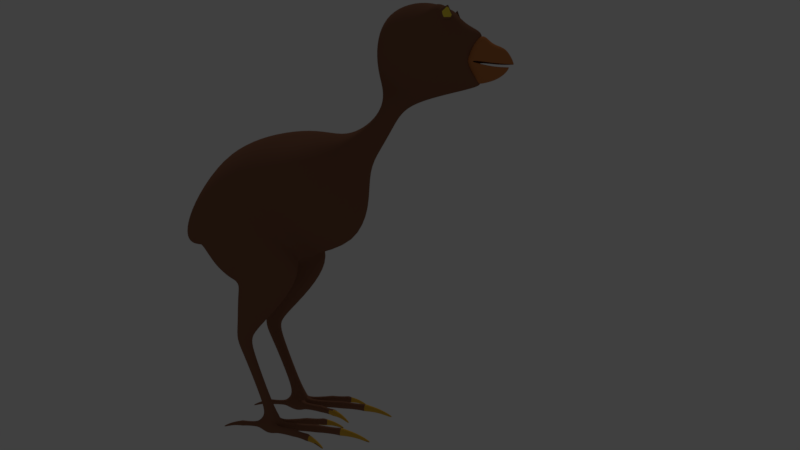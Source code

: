 # Source: pirapomon_birdv1.blend  (saved by Blender 2.79.0; exported with 4.5.12 LTS)
import bpy
from mathutils import Matrix  # noqa: F401  (used for matrix-valued properties, if any)

bpy.ops.wm.read_factory_settings(use_empty=True)
scene = bpy.context.scene
scene.name = 'Scene'

# ---- collections
col_collection_1 = bpy.data.collections.new('Collection 1'); scene.collection.children.link(col_collection_1)

# ---- materials (node trees are filled in below, after node groups)
mat_bico = bpy.data.materials.new('Bico')
mat_bico.alpha_threshold = 0.0
mat_bico.use_transparent_shadow = False
mat_bico.diffuse_color = (0.5596, 0.2028, 0.06572, 1.0)
mat_bico.roughness = 0.5
mat_corpo = bpy.data.materials.new('Corpo')
mat_corpo.alpha_threshold = 0.0
mat_corpo.use_transparent_shadow = False
mat_corpo.diffuse_color = (0.2598, 0.1166, 0.06872, 1.0)
mat_corpo.roughness = 0.5
mat_olho = bpy.data.materials.new('Olho')
mat_olho.alpha_threshold = 0.0
mat_olho.use_transparent_shadow = False
mat_olho.diffuse_color = (1.0, 0.781, 0.07238, 1.0)
mat_olho.roughness = 0.5
mat_unha = bpy.data.materials.new('Unha')
mat_unha.alpha_threshold = 0.0
mat_unha.use_transparent_shadow = False
mat_unha.diffuse_color = (0.8, 0.464, 0.05332, 1.0)
mat_unha.roughness = 0.5

# ---- material node trees

# ---- world
world_world = bpy.data.worlds.new('World'); scene.world = world_world
world_world.color = (0.05088, 0.05088, 0.05088)
world_world.use_sun_shadow = False
world_world.sun_shadow_jitter_overblur = 0.0
world_world.cycles.sampling_method = 'MANUAL'

# ---- cameras
cam_camera = bpy.data.cameras.new('Camera')
cam_camera.clip_end = 100.0
cam_camera.lens = 35.0
cam_camera.sensor_width = 32.0
cam_camera.sensor_height = 18.0
cam_camera.ortho_scale = 7.314
cam_camera.dof.focus_distance = 0.0
cam_camera.dof.aperture_fstop = 128.0

# ---- lights
light_lamp = bpy.data.lights.new('Lamp', 'POINT')
light_lamp.transmission_factor = 0.0
light_lamp.cutoff_distance = 30.0
light_lamp.energy = 100.0
light_lamp.shadow_buffer_clip_start = 1.001
light_lamp.shadow_soft_size = 0.1
light_lamp.shadow_maximum_resolution = 0.006
light_lamp.use_absolute_resolution = True

# ---- meshes
me_cube_002 = bpy.data.meshes.new('Cube.002')
me_cube_002.from_pydata([(0.0, 0.001883, -0.001084), (0.007462, -0.001749, -0.0009702), (0.0, -0.01961, -0.002265), (0.0, -0.004054, -0.009948), (0.0, -0.00489, 0.009102), (0.0, -0.0006171, -0.008584), (0.0, 0.0001896, 0.005112), (0.005831, 0.0007631, -0.001429), (0.003837, -0.004207, -0.009277), (0.003875, -0.004683, 0.008052), (0.00212, -0.01872, -0.002204), (0.0, -0.01603, -0.005854), (0.0, -0.01808, 0.0017), (0.001083, -0.01546, -0.005604), (0.001133, -0.01738, 0.001305), (0.003083, -0.0005656, -0.00732), (0.004263, -0.000855, 0.004638), (0.00445, -0.01335, -0.002011), (0.0, -0.01442, -0.007085), (0.0, -0.01565, 0.004719), (0.002681, -0.01375, -0.006669), (0.00263, -0.01549, 0.003973), (0.0, -0.01794, -0.00327), (0.001632, -0.01673, -0.003287), (0.00412, -0.01258, -0.003173), (0.00747, -0.004324, -0.001189), (0.0, -0.01749, -0.004209), (0.00468, -0.01364, -0.0009013), (0.001539, -0.01641, -0.004374), (0.003843, -0.01262, -0.00429), (0.0, -0.01953, -0.001272), (0.002166, -0.01856, -0.001164), (0.007686, -0.00354, -0.00114), (0.00742, -0.004698, 0.0002066), (0.00728, -0.004716, -0.002696), (0.004502, 0.0004854, -0.004222), (0.0, 0.0015, -0.004377), (0.006941, -0.002623, -0.003291), (0.00496, 7.268e-05, 0.001381), (0.007142, -0.003246, 0.0006975), (0.0, 0.001374, 0.001962), (0.0, -0.007653, -0.009623), (0.003166, -0.007475, -0.008886), (0.003411, -0.007455, 0.008452), (0.0, -0.008191, 0.01001), (0.007346, -0.005105, -0.0008888), (0.007292, -0.004825, -0.001518), (0.005898, -0.009228, -0.00145), (0.0, -0.01063, 0.006202), (0.00302, -0.01029, 0.0052), (0.00605, -0.009449, -8.881e-05), (0.0, -0.01196, -0.008526), (0.005562, -0.008519, -0.003902), (0.002924, -0.01126, -0.007842), (0.005706, -0.008702, -0.002346)], [], [(0, 40, 38, 7), (0, 7, 35, 36), (1, 37, 35, 7), (1, 7, 38, 39), (17, 27, 31, 10), (30, 31, 14, 12), (28, 26, 11, 13), (2, 10, 31, 30), (3, 5, 15, 8), (18, 20, 13, 11), (4, 9, 16, 6), (19, 12, 14, 21), (4, 44, 43, 9), (3, 8, 42, 41), (1, 32, 34, 37), (1, 39, 33, 32), (52, 34, 46, 54), (23, 22, 26, 28), (45, 33, 50, 47), (24, 23, 28, 29), (31, 27, 21, 14), (37, 34, 42, 8), (29, 28, 13, 20), (46, 34, 32, 25), (43, 44, 48, 49), (36, 35, 15, 5), (35, 37, 8, 15), (39, 38, 16, 9), (38, 40, 6, 16), (50, 49, 21, 27), (51, 53, 20, 18), (53, 52, 29, 20), (43, 33, 39, 9), (49, 48, 19, 21), (33, 45, 25, 32), (47, 50, 27, 17), (33, 43, 49, 50), (42, 34, 52, 53), (41, 42, 53, 51), (29, 52, 54, 24)])
me_cube_002.polygons.foreach_set('use_smooth', [True] * 40)
me_cube_002.materials.append(mat_bico)
me_cube_002.use_remesh_preserve_volume = False
me_cube_002.use_remesh_preserve_attributes = False
me_cube_002.use_mirror_vertex_groups = False
me_cube_002.update()
me_cube_001 = bpy.data.meshes.new('Cube.001')
me_cube_001.from_pydata([(0.0, 0.0434, 0.07816), (0.02708, -0.01412, 0.09307), (0.003286, 0.04362, 0.07801), (0.0, -0.002968, 0.07272), (0.0, 0.0001873, 0.1277), (0.0, 0.02455, 0.06696), (0.0, 0.03716, 0.1031), (0.01893, 0.03345, 0.09253), (0.02228, -0.01076, 0.07067), (0.02144, -0.0008365, 0.1166), (0.02643, -0.0224, 0.1057), (0.0, -0.03595, 0.09599), (0.0, -0.01449, 0.1281), (0.02042, -0.02916, 0.1007), (0.0198, -0.01452, 0.1219), (0.02046, 0.01259, 0.0659), (0.01592, 0.03487, 0.09798), (0.01182, -0.02936, 0.1156), (0.0, -0.02546, 0.1257), (0.0, -0.03708, 0.1107), (0.008965, -0.02564, 0.1221), (0.009186, -0.03279, 0.1134), (0.007539, -0.0506, 0.1401), (0.0, -0.0436, 0.1441), (0.0, -0.05626, 0.139), (0.005025, -0.04502, 0.1426), (0.005819, -0.05471, 0.1387), (0.01451, -0.05535, 0.1445), (0.0, -0.04236, 0.1506), (0.0, -0.06881, 0.1419), (0.008165, -0.04432, 0.1474), (0.01053, -0.06569, 0.1435), (0.0163, -0.06073, 0.1616), (0.0, -0.04189, 0.1673), (0.004441, -0.07899, 0.1578), (0.0, -0.07762, 0.1697), (0.0, -0.08446, 0.164), (0.0, -0.0841, 0.1456), (0.01047, -0.04534, 0.1644), (0.01115, -0.07028, 0.1634), (0.004582, -0.08066, 0.1493), (0.01512, -0.06768, 0.1521), (0.01937, -0.05799, 0.1514), (0.0, -0.04107, 0.1582), (0.01111, -0.04397, 0.1541), (0.005442, -0.07849, 0.1533), (0.0, -0.06388, 0.1786), (0.01145, -0.06171, 0.1718), (0.0, -0.0467, 0.1747), (0.0, -0.07239, 0.1751), (0.008293, -0.04778, 0.1719), (0.01167, -0.06775, 0.1707), (0.01545, -0.01385, 0.06872), (0.008646, 8.723e-05, 0.1252), (0.01426, 0.01635, 0.0632), (0.009517, 0.03662, 0.1014), (0.01245, -0.03395, 0.09779), (0.007474, -0.01473, 0.1268), (0.005201, -0.03553, 0.1119), (0.004192, -0.02568, 0.1243), (0.003228, -0.05607, 0.1383), (0.002728, -0.04393, 0.1437), (0.004025, -0.06784, 0.1414), (0.003902, -0.04271, 0.1496), (0.004967, -0.07558, 0.1684), (0.004808, -0.04228, 0.1667), (0.002559, -0.0795, 0.1529), (0.0, 0.01032, 0.06966), (0.02355, 0.0221, 0.1013), (0.005085, -0.04149, 0.1571), (0.004275, -0.06369, 0.1775), (0.004244, -0.0719, 0.175), (0.003795, -0.04678, 0.1741), (0.002146, -0.08178, 0.148), (0.0, 0.02679, 0.117), (0.02389, 0.001584, 0.06953), (0.01931, 0.0228, 0.1094), (0.01004, 0.02521, 0.1156), (0.01282, 0.00538, 0.006027), (0.005914, 0.005722, 0.06387), (0.01534, -0.01217, 0.07679), (0.008653, 0.01356, 0.06244), (0.02576, 0.003144, 0.08911), (0.01103, 0.02841, 0.06751), (0.02692, 0.01723, 0.08745), (0.02186, 0.02619, 0.0776), (0.01152, 0.01418, 0.03912), (0.008601, -0.005591, 0.06543), (0.01245, 0.01669, 0.0393), (0.01143, 0.0008402, 0.005775), (0.01541, 0.01061, 0.03948), (0.01269, 0.01162, 0.03918), (0.01474, 0.01769, 0.03958), (0.01852, 0.01415, 0.03971), (0.01783, 0.01163, 0.03963), (0.01716, 0.01658, 0.03973), (0.01402, -0.001733, 0.006016), (0.01595, -0.002172, 0.006469), (0.01787, -0.001677, 0.006091), (0.01517, 0.006429, 0.006381), (0.01986, 0.0009277, 0.00604), (0.01753, 0.005395, 0.006082), (0.0, 0.03182, 0.07235), (0.01978, 0.0332, 0.08516), (0.02627, 0.02493, 0.09523), (0.008894, 0.03356, 0.07409), (0.02616, 0.01325, 0.09682), (0.02171, -0.007635, 0.08516), (0.02441, 0.001975, 0.09291), (0.005377, 0.01951, 0.06408), (0.003111, 0.008457, 0.06721), (0.01425, -0.02749, 0.08104), (0.02405, -0.006009, 0.08033), (0.0134, 0.02232, 0.06451), (0.02632, 0.008405, 0.07884), (0.02215, 0.01884, 0.07107), (0.005505, -0.005034, 0.07118), (0.005621, -0.01231, 0.07567), (0.02157, -0.02254, 0.08595), (0.0, -0.02843, 0.07872), (0.01332, -0.01533, 0.07874), (0.02049, -0.01372, 0.08412), (0.0244, -0.00399, 0.09257), (0.02487, 0.008447, 0.1015), (0.0, 0.01458, 0.124), (0.02019, 0.01123, 0.1133), (0.00941, 0.0133, 0.1218), (0.02842, -0.005266, 0.1037), (0.02715, -0.01657, 0.1135), (0.01138, -0.02666, 0.1187), (0.006544, -0.04708, 0.1413), (0.01217, -0.04811, 0.1451), (0.01547, -0.05186, 0.1618), (0.01683, -0.04942, 0.1511), (0.0, -0.05467, 0.1785), (0.01079, -0.05335, 0.1721), (0.003924, -0.05431, 0.1774), (0.0, -0.0125, 0.07511), (0.006705, -0.02872, 0.07858), (0.006425, -0.03552, 0.09401), (0.008522, -0.07987, 0.1473), (0.01103, -0.07748, 0.1533), (0.007821, -0.07888, 0.1605), (0.0, -0.08371, 0.1668), (0.0, -0.08093, 0.1441), (0.003414, -0.08084, 0.1444), (0.00393, -0.08251, 0.1655), (0.00235, -0.0797, 0.1589), (0.006925, -0.0431, 0.1294), (0.0054, -0.04084, 0.1316), (0.0, -0.04051, 0.1328), (0.005676, -0.04469, 0.1284), (0.0, -0.04621, 0.1268), (0.003329, -0.04064, 0.1323), (0.00367, -0.04586, 0.1273), (0.006374, -0.04159, 0.1305), (0.0152, 0.005801, 0.001162), (0.01279, 0.005878, 0.001778), (0.01618, -0.001935, 0.001226), (0.01795, -0.001806, 0.001862), (0.01435, -0.00182, 0.00173), (0.01171, 0.0008113, 0.001174), (0.02022, 0.001073, 0.001508), (0.01733, 0.005958, 0.001907), (0.01241, -0.0005381, 0.006051), (0.01354, -0.0002779, 0.0007846), (0.01916, -0.0005252, 0.006271), (0.01876, -0.0001032, 0.0009521), (0.01804, 0.005466, 0.003837), (0.01845, 0.001347, 0.008815), (0.02067, 0.00133, 0.003852), (0.01187, 0.005284, 0.003632), (0.01084, 0.0008963, 0.003541), (0.01609, -0.019, 0.005862), (0.01809, -0.002157, 0.003791), (0.0141, -0.002096, 0.003782), (0.01515, 0.007838, 0.004712), (0.01601, -0.003831, 0.005745), (0.01725, -0.003678, 0.005359), (0.01479, -0.003694, 0.005266), (0.01618, -0.003806, 0.001515), (0.01735, -0.003684, 0.002067), (0.01494, -0.003686, 0.001966), (0.01618, -0.03116, 0.005011), (0.01786, -0.003727, 0.003675), (0.01433, -0.00372, 0.003589), (0.01711, -0.01893, 0.005482), (0.0151, -0.01894, 0.005399), (0.01623, -0.01898, 0.002213), (0.0172, -0.01892, 0.002668), (0.01521, -0.01892, 0.002594), (0.01772, -0.0189, 0.004074), (0.01458, -0.01891, 0.003975), (0.01698, -0.03108, 0.004711), (0.01538, -0.03107, 0.004643), (0.01629, -0.03084, 0.001987), (0.01706, -0.03083, 0.002357), (0.01548, -0.03082, 0.002301), (0.0168, -0.03618, 0.001981), (0.01749, -0.03093, 0.003533), (0.01496, -0.03093, 0.003455), (0.01616, -0.02991, 0.005473), (0.01716, -0.02982, 0.005104), (0.01518, -0.02982, 0.005021), (0.0163, -0.0296, 0.00186), (0.01725, -0.02957, 0.002313), (0.01529, -0.02957, 0.00224), (0.01777, -0.02967, 0.003709), (0.01467, -0.02967, 0.003611), (0.0163, -0.04236, 0.0002785), (0.01631, -0.04131, 0.0002122), (0.01627, -0.04186, 0.00102), (0.01587, -0.04156, 0.0006139), (0.0167, -0.04157, 0.0006348), (0.01657, -0.04155, 0.001115), (0.01596, -0.04154, 0.001094), (0.0166, -0.04108, 0.0003796), (0.016, -0.04107, 0.0003627), (0.0171, -0.03635, 0.002729), (0.01622, -0.03663, 0.003659), (0.0157, -0.03654, 0.003433), (0.01676, -0.03655, 0.003476), (0.0163, -0.03616, 0.001746), (0.01541, -0.03634, 0.00268), (0.01576, -0.03617, 0.001947), (0.01532, -0.01563, 0.0027), (0.01621, -0.01568, 0.002377), (0.0175, -0.0156, 0.003989), (0.01696, -0.01563, 0.005217), (0.01522, -0.01564, 0.005145), (0.01609, -0.01569, 0.005539), (0.01704, -0.01562, 0.002765), (0.01477, -0.01561, 0.003903), (0.01527, -0.02165, 0.005121), (0.01483, -0.0216, 0.003908), (0.01698, -0.02165, 0.005192), (0.01612, -0.02171, 0.005506), (0.0175, -0.0216, 0.003992), (0.01624, -0.02164, 0.002415), (0.01537, -0.02159, 0.002732), (0.01705, -0.02159, 0.002796), (0.01492, -0.02721, 0.003718), (0.01616, -0.02738, 0.005244), (0.01627, -0.02718, 0.002285), (0.01535, -0.02731, 0.00488), (0.01698, -0.02731, 0.004948), (0.01749, -0.02721, 0.003799), (0.01544, -0.02715, 0.00259), (0.01705, -0.02715, 0.002651), (0.01524, -0.006658, 0.002379), (0.01753, -0.006635, 0.00373), (0.01605, -0.006726, 0.005354), (0.01705, -0.006655, 0.002447), (0.01467, -0.006644, 0.003639), (0.01618, -0.006714, 0.00204), (0.01697, -0.006663, 0.005017), (0.01514, -0.00667, 0.004941), (0.02337, -0.01143, 0.00564), (0.01988, -0.001621, 0.005551), (0.02081, -0.001096, 0.005194), (0.01887, -0.001993, 0.00513), (0.01998, -0.001552, 0.001572), (0.02096, -0.00102, 0.002017), (0.01898, -0.001967, 0.00205), (0.02615, -0.01927, 0.004852), (0.02146, -0.0008458, 0.003655), (0.01855, -0.002179, 0.003526), (0.02424, -0.01108, 0.005289), (0.02248, -0.01169, 0.005212), (0.02349, -0.01137, 0.002264), (0.02432, -0.01104, 0.002685), (0.02258, -0.01164, 0.002616), (0.02477, -0.01087, 0.003986), (0.02203, -0.01182, 0.003894), (0.02684, -0.01898, 0.004575), (0.02544, -0.01945, 0.004512), (0.02619, -0.01903, 0.002055), (0.02685, -0.01879, 0.002398), (0.02547, -0.01926, 0.002345), (0.02782, -0.02233, 0.00205), (0.02726, -0.01873, 0.003486), (0.02503, -0.01949, 0.003413), (0.02586, -0.01847, 0.00528), (0.02672, -0.01811, 0.004939), (0.02498, -0.01871, 0.004862), (0.02591, -0.01823, 0.001937), (0.02674, -0.01792, 0.002357), (0.02502, -0.01851, 0.002289), (0.02721, -0.01783, 0.003648), (0.0245, -0.01876, 0.003557), (0.02876, -0.02648, 0.0004743), (0.02853, -0.0258, 0.000413), (0.02862, -0.02617, 0.001161), (0.0282, -0.0261, 0.0007847), (0.02894, -0.02585, 0.000804), (0.02882, -0.02588, 0.001248), (0.02828, -0.02605, 0.001229), (0.02874, -0.02557, 0.0005679), (0.02821, -0.02574, 0.0005523), (0.02812, -0.02236, 0.002742), (0.02741, -0.0228, 0.003601), (0.02693, -0.0229, 0.003392), (0.02786, -0.02259, 0.003432), (0.02738, -0.02247, 0.001832), (0.02664, -0.02286, 0.002696), (0.02691, -0.02264, 0.002018), (0.02194, -0.009476, 0.002714), (0.02273, -0.009243, 0.002415), (0.02385, -0.008804, 0.003907), (0.02338, -0.008984, 0.005043), (0.02186, -0.009513, 0.004976), (0.02263, -0.009287, 0.005341), (0.02345, -0.008955, 0.002774), (0.02146, -0.009633, 0.003827), (0.02324, -0.01339, 0.004954), (0.02285, -0.01349, 0.003832), (0.02473, -0.01287, 0.00502), (0.024, -0.01317, 0.00531), (0.02518, -0.01268, 0.00391), (0.02409, -0.01309, 0.002451), (0.02331, -0.01332, 0.002745), (0.02479, -0.01281, 0.002803), (0.02417, -0.01709, 0.003656), (0.02529, -0.01683, 0.005068), (0.02535, -0.01667, 0.002331), (0.02457, -0.01703, 0.004731), (0.026, -0.01654, 0.004794), (0.02642, -0.01632, 0.003731), (0.02461, -0.0169, 0.002612), (0.02603, -0.01641, 0.002669), (0.01987, -0.003694, 0.002417), (0.02187, -0.00299, 0.003667), (0.02059, -0.003496, 0.00517), (0.02145, -0.003148, 0.00248), (0.01939, -0.003851, 0.003582), (0.0207, -0.00345, 0.002104), (0.02138, -0.003178, 0.004858), (0.01979, -0.003732, 0.004787), (0.008662, -0.01139, 0.005588), (0.01217, -0.001631, 0.005464), (0.01323, -0.002013, 0.005137), (0.01122, -0.001082, 0.005038), (0.01244, -0.001673, 0.001499), (0.01335, -0.002041, 0.002034), (0.01135, -0.001096, 0.001862), (0.005837, -0.01922, 0.004801), (0.01366, -0.002175, 0.003545), (0.01071, -0.0009449, 0.003477), (0.009558, -0.01168, 0.005237), (0.007813, -0.01103, 0.00516), (0.00879, -0.01143, 0.002213), (0.00964, -0.0117, 0.002634), (0.007914, -0.01106, 0.002565), (0.0101, -0.01185, 0.003934), (0.007376, -0.01085, 0.003842), (0.006554, -0.01943, 0.004523), (0.00517, -0.01891, 0.00446), (0.006013, -0.01906, 0.002004), (0.006678, -0.0193, 0.002346), (0.005311, -0.01878, 0.002293), (0.005184, -0.02265, 0.001998), (0.007031, -0.0195, 0.003434), (0.004832, -0.01868, 0.003361), (0.006118, -0.01842, 0.005228), (0.007009, -0.01868, 0.004887), (0.005288, -0.01804, 0.00481), (0.006315, -0.01826, 0.001885), (0.007145, -0.01855, 0.002305), (0.005443, -0.01792, 0.002237), (0.007571, -0.01878, 0.003596), (0.004881, -0.01778, 0.003505), (0.003275, -0.02645, 0.0004226), (0.003532, -0.02578, 0.0003613), (0.003367, -0.02612, 0.001109), (0.00309, -0.0258, 0.000733), (0.003812, -0.02608, 0.0007523), (0.0037, -0.02602, 0.001197), (0.003176, -0.02582, 0.001177), (0.003838, -0.02573, 0.0005162), (0.00332, -0.02552, 0.0005006), (0.005398, -0.02286, 0.00269), (0.004572, -0.02275, 0.00355), (0.004137, -0.02252, 0.003341), (0.005053, -0.02287, 0.00338), (0.004752, -0.02247, 0.00178), (0.003934, -0.0223, 0.002644), (0.004281, -0.0223, 0.001966), (0.008797, -0.008979, 0.002662), (0.009555, -0.009301, 0.002364), (0.01069, -0.009668, 0.003855), (0.01022, -0.009512, 0.004992), (0.00871, -0.008955, 0.004925), (0.009445, -0.009268, 0.005289), (0.01029, -0.009532, 0.002723), (0.008324, -0.008794, 0.003776), (0.00732, -0.01283, 0.004902), (0.006949, -0.01266, 0.00378), (0.008799, -0.01338, 0.004968), (0.008038, -0.01314, 0.005259), (0.009267, -0.01351, 0.003858), (0.00816, -0.01313, 0.002399), (0.007416, -0.01282, 0.002693), (0.008879, -0.01337, 0.002752), (0.005688, -0.01628, 0.003604), (0.006718, -0.01679, 0.005017), (0.006868, -0.0167, 0.002279), (0.006033, -0.01648, 0.004679), (0.007451, -0.01701, 0.004743), (0.007915, -0.01711, 0.003679), (0.006151, -0.01641, 0.002561), (0.007553, -0.01693, 0.002617), (0.01087, -0.003199, 0.002366), (0.01282, -0.0039, 0.003604), (0.01155, -0.003501, 0.005118), (0.01243, -0.003778, 0.002429), (0.01037, -0.003004, 0.003532), (0.01166, -0.003535, 0.002053), (0.01236, -0.003757, 0.004806), (0.01078, -0.003173, 0.004736), (0.01509, 0.01642, 0.003839), (0.01417, 0.007588, 0.004452), (0.01613, 0.007615, 0.004416), (0.01508, 0.007794, 0.001799), (0.014, 0.00771, 0.002222), (0.01625, 0.007726, 0.002178), (0.01362, 0.007551, 0.003256), (0.01654, 0.007582, 0.003225), (0.01452, 0.01636, 0.003625), (0.01566, 0.01636, 0.003576), (0.01501, 0.0162, 0.001684), (0.01446, 0.01619, 0.001948), (0.01559, 0.01618, 0.001908), (0.01464, 0.02, 0.00168), (0.01415, 0.01626, 0.002786), (0.01596, 0.01626, 0.00273), (0.0151, 0.01554, 0.004168), (0.01439, 0.01547, 0.003905), (0.0158, 0.01547, 0.003846), (0.015, 0.01531, 0.001593), (0.01432, 0.01529, 0.001916), (0.01572, 0.01529, 0.001864), (0.01396, 0.01536, 0.002911), (0.01617, 0.01536, 0.002841), (0.015, 0.0244, 0.0004666), (0.015, 0.02365, 0.0004193), (0.01502, 0.02405, 0.0009952), (0.01531, 0.02383, 0.0007056), (0.01471, 0.02384, 0.0007205), (0.01481, 0.02383, 0.001063), (0.01524, 0.02382, 0.001048), (0.01479, 0.02349, 0.0005387), (0.01522, 0.02348, 0.0005266), (0.01443, 0.02012, 0.002213), (0.01506, 0.02032, 0.002875), (0.01543, 0.02026, 0.002714), (0.01468, 0.02026, 0.002745), (0.015, 0.01998, 0.001512), (0.01564, 0.02012, 0.002178), (0.01539, 0.01999, 0.001655), (0.01867, 0.002807, 0.007288), (0.01885, -6.843e-05, 0.00733), (0.01916, 0.001183, 0.007599), (0.01573, 0.009648, 0.003917), (0.01609, 0.009603, 0.003071), (0.01452, 0.009644, 0.003967), (0.01513, 0.00969, 0.004191), (0.01414, 0.009608, 0.003113), (0.01508, 0.009629, 0.002007), (0.01588, 0.009574, 0.002313), (0.01444, 0.009606, 0.00229), (0.01599, 0.01361, 0.002917), (0.01511, 0.01373, 0.004005), (0.01502, 0.01358, 0.001896), (0.01568, 0.01368, 0.003745), (0.01452, 0.01368, 0.003794), (0.01416, 0.01361, 0.002975), (0.01566, 0.01355, 0.002132), (0.01447, 0.01356, 0.002157), (0.01907, 0.003362, 0.006029), (0.01384, -0.0007361, 0.008199), (0.01589, -0.001352, 0.008234), (0.01787, -0.0005504, 0.008256), (0.01735, 0.003727, 0.008131), (0.01521, 0.005343, 0.008241), (0.013, 0.001401, 0.00846), (0.0134, 0.004426, 0.008226), (0.01213, 0.001129, 0.007283), (0.01172, 0.00306, 0.005921), (0.01266, -9.016e-05, 0.007219), (0.01235, 0.002899, 0.007221), (0.0112, 0.002971, 0.003547), (0.01594, 0.001862, 0.0005597), (0.01217, 0.003075, 0.001063), (0.01892, 0.003402, 0.001463), (0.01943, 0.003487, 0.003877), (0.01619, -0.0001848, 0.0007195), (0.01747, 0.00279, 0.0006338), (0.01552, -0.00534, 0.056), (0.014, 0.00259, 0.0005508), (0.02205, 0.00623, 0.05828), (0.01444, 0.01716, 0.05856), (0.01926, 0.01459, 0.05903), (0.02078, -0.003038, 0.05713), (0.01012, 0.0003243, 0.05607), (0.01014, 0.01399, 0.05724), (0.007791, 0.008211, 0.05699), (0.0154, 0.008478, 0.04327), (0.01881, 0.01293, 0.04453), (0.01729, 0.01587, 0.04552), (0.01252, 0.01008, 0.04356), (0.01237, 0.01561, 0.04484), (0.0147, 0.01695, 0.04569), (0.01818, 0.009593, 0.04376), (0.01128, 0.01307, 0.04426), (0.01788, 0.01179, 0.03366), (0.01245, 0.01176, 0.03284), (0.01544, 0.009449, 0.03399), (0.01328, 0.01003, 0.0333), (0.01738, 0.01017, 0.03399), (0.01667, 0.01342, 0.03316), (0.01494, 0.0143, 0.03289), (0.01332, 0.01366, 0.03288), (0.01426, 0.001909, 0.01325), (0.01714, 0.002083, 0.01341), (0.01662, 0.004974, 0.01313), (0.01527, 0.006013, 0.01309), (0.01412, 0.005544, 0.01319), (0.01761, 0.003393, 0.01352), (0.01362, 0.00342, 0.01315), (0.01574, 0.001493, 0.01335), (0.003742, 0.04525, 0.08121), (0.006902, 0.04308, 0.07923), (0.0, 0.04529, 0.08177), (0.0, 0.03944, 0.07757), (0.003752, 0.03986, 0.07735), (0.006807, 0.04074, 0.07837), (0.0068, 0.04409, 0.08128), (0.0, 0.04388, 0.08973), (0.01247, 0.04052, 0.08441), (0.0, 0.03588, 0.07702), (0.006037, 0.03696, 0.07754), (0.00651, 0.04394, 0.08818), (0.01211, 0.03853, 0.08144), (0.01077, 0.0423, 0.08682), (0.008281, -0.03654, 0.1218), (0.0, -0.03358, 0.1279), (0.0, -0.04147, 0.1186), (0.006324, -0.03359, 0.1256), (0.006566, -0.0388, 0.1204), (0.00365, -0.03347, 0.1269), (0.003942, -0.04066, 0.1192), (0.007607, -0.03458, 0.1237), (0.004818, -0.04436, 0.1374), (0.005131, -0.04891, 0.135), (0.002977, -0.04379, 0.138), (0.003406, -0.04992, 0.1344), (0.00569, -0.04541, 0.1367), (0.006205, -0.04712, 0.1358), (0.0, -0.04355, 0.1382), (0.0, -0.04987, 0.1343), (0.0, -0.08252, 0.1479), (0.0, -0.08038, 0.153), (0.005595, -0.08121, 0.1589), (0.007707, -0.0798, 0.1535), (0.002921, -0.08384, 0.1629), (0.0, -0.08037, 0.1593), (0.002268, -0.08377, 0.146), (0.005815, -0.08253, 0.1488), (0.01141, -0.06983, 0.1683), (0.01259, -0.06827, 0.1736), (0.007657, -0.07398, 0.1706), (0.00732, -0.06795, 0.1773), (0.01124, -0.06588, 0.1747), (0.007988, -0.07141, 0.1762), (0.01153, -0.06974, 0.1689), (0.01292, -0.06879, 0.1737), (0.008006, -0.07419, 0.1709), (0.0085, -0.07198, 0.1761), (0.01151, -0.06973, 0.1689), (0.0129, -0.06879, 0.1737), (0.007986, -0.07418, 0.1709), (0.00848, -0.07197, 0.1761), (0.01164, -0.07009, 0.1693), (0.01277, -0.06915, 0.1736), (0.008409, -0.07399, 0.1711), (0.008948, -0.07217, 0.1757), (0.008948, -0.07217, 0.1757), (0.007986, -0.07418, 0.1709), (0.00848, -0.07197, 0.1761), (0.01164, -0.07009, 0.1693), (0.01277, -0.06915, 0.1736), (0.008409, -0.07399, 0.1711), (0.008948, -0.07217, 0.1757)], [], [(2, 530, 536, 531), (2, 531, 535, 534), (68, 104, 103, 7), (68, 7, 16, 76), (127, 9, 14, 128), (1, 118, 121, 122), (57, 12, 18, 59), (13, 10, 17, 21), (507, 512, 94, 93), (79, 87, 116, 110), (77, 76, 16, 55), (53, 57, 14, 9), (555, 553, 26, 60), (556, 552, 25, 130), (128, 14, 20, 129), (56, 13, 21, 58), (130, 25, 30, 131), (61, 23, 28, 63), (553, 557, 22, 26), (554, 558, 23, 61), (69, 43, 33, 65), (41, 42, 32, 39), (60, 26, 31, 62), (26, 22, 27, 31), (132, 38, 50, 135), (65, 33, 48, 72), (133, 44, 38, 132), (4, 53, 126, 124), (140, 141, 563, 567), (145, 566, 37, 144), (141, 142, 562, 563), (131, 30, 44, 133), (31, 27, 42, 41), (512, 506, 90, 94), (63, 28, 43, 69), (46, 70, 136, 134), (51, 47, 572, 569), (136, 135, 50, 72), (39, 51, 569, 568), (39, 32, 47, 51), (35, 64, 71, 49), (134, 136, 72, 48), (46, 49, 71, 70), (560, 73, 66, 561), (30, 63, 69, 44), (146, 64, 35, 143), (142, 146, 564, 562), (508, 507, 93, 95), (38, 65, 72, 50), (24, 60, 62, 29), (44, 69, 65, 38), (552, 554, 61, 25), (25, 61, 63, 30), (11, 139, 56, 58, 19), (559, 555, 60, 24), (4, 12, 57, 53), (74, 77, 55, 6), (1, 122, 123, 127), (511, 508, 95, 92), (14, 57, 59, 20), (0, 2, 534, 533), (0, 532, 530, 2), (564, 146, 143, 36), (66, 73, 40, 45), (145, 62, 31, 140), (53, 9, 125, 126), (125, 123, 68, 76), (109, 110, 67, 5), (112, 80, 52, 8), (113, 109, 5, 83), (114, 115, 85, 84), (116, 80, 120, 117), (115, 113, 83, 85), (112, 114, 84, 82), (110, 116, 3, 67), (171, 425, 423, 157), (529, 522, 479, 480), (485, 483, 99, 78), (484, 485, 489, 486), (506, 509, 91, 90), (513, 510, 88, 86), (510, 511, 92, 88), (509, 513, 86, 91), (527, 523, 481, 169), (483, 482, 101, 99), (482, 169, 461, 459), (523, 529, 480, 481), (522, 528, 484, 479), (87, 52, 80, 116), (103, 104, 84, 85), (102, 105, 83, 5), (104, 106, 82, 84), (105, 103, 85, 83), (107, 121, 120, 80), (108, 107, 82, 106), (8, 75, 114, 112), (15, 54, 113, 115), (111, 118, 13, 56), (75, 15, 115, 114), (54, 81, 109, 113), (81, 79, 110, 109), (82, 107, 80, 112), (119, 138, 139, 11), (118, 1, 10, 13), (120, 121, 118, 111), (138, 117, 120, 111), (122, 121, 107, 108), (123, 106, 104, 68), (106, 123, 122, 108), (124, 126, 77, 74), (126, 125, 76, 77), (70, 47, 135, 136), (27, 131, 133, 42), (42, 133, 132, 32), (32, 132, 135, 47), (22, 130, 131, 27), (10, 128, 129, 17), (557, 556, 130, 22), (1, 127, 128, 10), (127, 123, 125, 9), (117, 137, 3, 116), (566, 145, 140, 567), (137, 117, 138, 119), (139, 138, 111, 56), (39, 64, 146, 142), (41, 39, 142, 141), (62, 145, 144, 29), (31, 41, 141, 140), (66, 147, 565, 561), (147, 66, 45, 34), (544, 551, 155, 148), (546, 550, 154, 152), (547, 549, 153, 149), (549, 545, 150, 153), (548, 544, 148, 151), (551, 547, 149, 155), (550, 548, 151, 154), (156, 163, 493, 496), (168, 494, 493, 163), (172, 490, 492, 161), (175, 160, 182, 185), (157, 423, 422, 156), (159, 174, 184, 181), (165, 342, 344, 161), (175, 346, 343, 160), (161, 344, 347, 172), (160, 343, 342, 165), (158, 159, 181, 180), (156, 422, 424, 163), (174, 98, 178, 184), (89, 487, 490, 172), (101, 478, 494, 168), (163, 424, 426, 168), (231, 227, 191, 189), (230, 229, 187, 173), (225, 226, 188, 190), (227, 228, 186, 191), (98, 97, 177, 178), (96, 175, 185, 179), (97, 96, 179, 177), (160, 158, 180, 182), (247, 243, 204, 206), (246, 245, 202, 207), (244, 241, 208, 203), (245, 242, 201, 202), (232, 225, 190, 192), (226, 231, 189, 188), (228, 230, 173, 186), (229, 232, 192, 187), (222, 198, 216, 210), (218, 221, 214, 213), (198, 218, 213, 216), (219, 220, 215, 211), (242, 244, 203, 201), (248, 246, 207, 205), (241, 247, 206, 208), (243, 248, 205, 204), (183, 193, 202, 201), (194, 183, 201, 203), (196, 195, 204, 205), (195, 197, 206, 204), (193, 199, 207, 202), (197, 200, 208, 206), (199, 196, 205, 207), (200, 194, 203, 208), (213, 209, 210, 216), (209, 212, 217, 210), (211, 215, 212, 209), (214, 211, 209, 213), (221, 219, 211, 214), (220, 223, 212, 215), (223, 224, 217, 212), (224, 222, 210, 217), (197, 195, 222, 224), (200, 197, 224, 223), (194, 200, 223, 220), (193, 183, 219, 221), (183, 194, 220, 219), (196, 199, 218, 198), (199, 193, 221, 218), (195, 196, 198, 222), (256, 253, 232, 229), (255, 251, 230, 228), (254, 252, 231, 226), (253, 249, 225, 232), (250, 255, 228, 227), (249, 254, 226, 225), (251, 256, 229, 230), (252, 250, 227, 231), (188, 189, 240, 238), (192, 190, 239, 234), (189, 191, 237, 240), (173, 187, 233, 236), (186, 173, 236, 235), (187, 192, 234, 233), (191, 186, 235, 237), (190, 188, 238, 239), (238, 240, 248, 243), (234, 239, 247, 241), (240, 237, 246, 248), (236, 233, 244, 242), (235, 236, 242, 245), (233, 234, 241, 244), (237, 235, 245, 246), (239, 238, 243, 247), (181, 184, 250, 252), (177, 179, 256, 251), (182, 180, 254, 249), (184, 178, 255, 250), (185, 182, 249, 253), (180, 181, 252, 254), (178, 177, 251, 255), (179, 185, 253, 256), (312, 308, 272, 270), (311, 310, 268, 257), (306, 307, 269, 271), (308, 309, 267, 272), (328, 324, 285, 287), (327, 326, 283, 288), (325, 322, 289, 284), (326, 323, 282, 283), (313, 306, 271, 273), (307, 312, 270, 269), (309, 311, 257, 267), (310, 313, 273, 268), (303, 279, 297, 291), (299, 302, 295, 294), (279, 299, 294, 297), (300, 301, 296, 292), (323, 325, 284, 282), (329, 327, 288, 286), (322, 328, 287, 289), (324, 329, 286, 285), (264, 274, 283, 282), (275, 264, 282, 284), (277, 276, 285, 286), (276, 278, 287, 285), (274, 280, 288, 283), (278, 281, 289, 287), (280, 277, 286, 288), (281, 275, 284, 289), (294, 290, 291, 297), (290, 293, 298, 291), (292, 296, 293, 290), (295, 292, 290, 294), (302, 300, 292, 295), (301, 304, 293, 296), (304, 305, 298, 293), (305, 303, 291, 298), (278, 276, 303, 305), (281, 278, 305, 304), (275, 281, 304, 301), (274, 264, 300, 302), (264, 275, 301, 300), (277, 280, 299, 279), (280, 274, 302, 299), (276, 277, 279, 303), (337, 334, 313, 310), (336, 332, 311, 309), (335, 333, 312, 307), (334, 330, 306, 313), (331, 336, 309, 308), (330, 335, 307, 306), (332, 337, 310, 311), (333, 331, 308, 312), (269, 270, 321, 319), (273, 271, 320, 315), (270, 272, 318, 321), (257, 268, 314, 317), (267, 257, 317, 316), (268, 273, 315, 314), (272, 267, 316, 318), (271, 269, 319, 320), (319, 321, 329, 324), (315, 320, 328, 322), (321, 318, 327, 329), (317, 314, 325, 323), (316, 317, 323, 326), (314, 315, 322, 325), (318, 316, 326, 327), (320, 319, 324, 328), (262, 265, 331, 333), (258, 260, 337, 332), (263, 261, 335, 330), (265, 259, 336, 331), (266, 263, 330, 334), (261, 262, 333, 335), (259, 258, 332, 336), (260, 266, 334, 337), (393, 389, 353, 351), (392, 391, 349, 338), (387, 388, 350, 352), (389, 390, 348, 353), (409, 405, 366, 368), (408, 407, 364, 369), (406, 403, 370, 365), (407, 404, 363, 364), (394, 387, 352, 354), (388, 393, 351, 350), (390, 392, 338, 348), (391, 394, 354, 349), (384, 360, 378, 372), (380, 383, 376, 375), (360, 380, 375, 378), (381, 382, 377, 373), (404, 406, 365, 363), (410, 408, 369, 367), (403, 409, 368, 370), (405, 410, 367, 366), (345, 355, 364, 363), (356, 345, 363, 365), (358, 357, 366, 367), (357, 359, 368, 366), (355, 361, 369, 364), (359, 362, 370, 368), (361, 358, 367, 369), (362, 356, 365, 370), (375, 371, 372, 378), (371, 374, 379, 372), (373, 377, 374, 371), (376, 373, 371, 375), (383, 381, 373, 376), (382, 385, 374, 377), (385, 386, 379, 374), (386, 384, 372, 379), (359, 357, 384, 386), (362, 359, 386, 385), (356, 362, 385, 382), (355, 345, 381, 383), (345, 356, 382, 381), (358, 361, 380, 360), (361, 355, 383, 380), (357, 358, 360, 384), (418, 415, 394, 391), (417, 413, 392, 390), (416, 414, 393, 388), (415, 411, 387, 394), (412, 417, 390, 389), (411, 416, 388, 387), (413, 418, 391, 392), (414, 412, 389, 393), (350, 351, 402, 400), (354, 352, 401, 396), (351, 353, 399, 402), (338, 349, 395, 398), (348, 338, 398, 397), (349, 354, 396, 395), (353, 348, 397, 399), (352, 350, 400, 401), (400, 402, 410, 405), (396, 401, 409, 403), (402, 399, 408, 410), (398, 395, 406, 404), (397, 398, 404, 407), (395, 396, 403, 406), (399, 397, 407, 408), (401, 400, 405, 409), (343, 346, 412, 414), (339, 341, 418, 413), (344, 342, 416, 411), (346, 340, 417, 412), (347, 344, 411, 415), (342, 343, 414, 416), (340, 339, 413, 417), (341, 347, 415, 418), (100, 259, 265, 170), (170, 265, 262, 162), (162, 262, 261, 167), (167, 261, 263, 159), (159, 263, 266, 174), (174, 266, 260, 98), (98, 260, 258, 166), (166, 258, 259, 100), (96, 340, 346, 175), (164, 339, 340, 96), (172, 347, 341, 89), (89, 341, 339, 164), (476, 472, 438, 440), (475, 474, 436, 441), (473, 470, 442, 437), (474, 471, 435, 436), (459, 478, 101, 482), (478, 459, 461, 100), (461, 460, 166, 100), (456, 432, 450, 444), (452, 455, 448, 447), (432, 452, 447, 450), (453, 454, 449, 445), (471, 473, 437, 435), (477, 475, 441, 439), (470, 476, 440, 442), (472, 477, 439, 438), (419, 427, 436, 435), (428, 419, 435, 437), (430, 429, 438, 439), (429, 431, 440, 438), (427, 433, 441, 436), (431, 434, 442, 440), (433, 430, 439, 441), (434, 428, 437, 442), (447, 443, 444, 450), (443, 446, 451, 444), (445, 449, 446, 443), (448, 445, 443, 447), (455, 453, 445, 448), (454, 457, 446, 449), (457, 458, 451, 446), (458, 456, 444, 451), (431, 429, 456, 458), (434, 431, 458, 457), (428, 434, 457, 454), (427, 419, 453, 455), (419, 428, 454, 453), (430, 433, 452, 432), (433, 427, 455, 452), (429, 430, 432, 456), (158, 160, 165, 495), (496, 491, 498, 156), (460, 481, 98, 166), (480, 479, 96, 97), (481, 480, 97, 98), (488, 164, 96, 479), (169, 481, 460, 461), (422, 423, 469, 467), (426, 424, 468, 463), (423, 425, 466, 469), (176, 421, 462, 465), (420, 176, 465, 464), (421, 426, 463, 462), (425, 420, 464, 466), (424, 422, 467, 468), (467, 469, 477, 472), (463, 468, 476, 470), (469, 466, 475, 477), (465, 462, 473, 471), (464, 465, 471, 474), (462, 463, 470, 473), (466, 464, 474, 475), (468, 467, 472, 476), (526, 525, 483, 485), (528, 526, 485, 484), (525, 524, 482, 483), (524, 527, 169, 482), (99, 176, 420, 78), (101, 421, 176, 99), (168, 426, 421, 101), (78, 420, 425, 171), (479, 484, 486, 488), (486, 489, 487, 89), (164, 488, 486, 89), (489, 485, 78, 487), (492, 490, 171, 157), (490, 487, 78, 171), (87, 79, 505, 503), (493, 494, 170, 162), (491, 496, 167, 495), (494, 478, 100, 170), (495, 167, 159, 158), (495, 165, 498, 491), (498, 165, 161, 492), (167, 496, 493, 162), (156, 498, 492, 157), (81, 54, 500, 504), (79, 81, 504, 505), (52, 87, 503, 497), (54, 15, 501, 500), (15, 75, 499, 501), (8, 52, 497, 502), (75, 8, 502, 499), (503, 505, 513, 509), (504, 500, 511, 510), (505, 504, 510, 513), (497, 503, 509, 506), (500, 501, 508, 511), (501, 499, 507, 508), (502, 497, 506, 512), (499, 502, 512, 507), (95, 93, 514, 519), (92, 95, 519, 520), (86, 88, 521, 515), (88, 92, 520, 521), (91, 86, 515, 517), (94, 90, 516, 518), (93, 94, 518, 514), (90, 91, 517, 516), (519, 514, 527, 524), (520, 519, 524, 525), (515, 521, 526, 528), (521, 520, 525, 526), (517, 515, 528, 522), (518, 516, 529, 523), (514, 518, 523, 527), (516, 517, 522, 529), (16, 543, 541, 55), (539, 540, 105, 102), (541, 537, 6, 55), (538, 543, 16, 7), (540, 542, 103, 105), (542, 535, 531, 538), (543, 536, 530, 541), (103, 542, 538, 7), (534, 535, 542, 540), (531, 536, 543, 538), (530, 532, 537, 541), (533, 534, 540, 539), (58, 21, 548, 550), (129, 20, 547, 551), (21, 17, 544, 548), (59, 18, 545, 549), (20, 59, 549, 547), (19, 58, 550, 546), (17, 129, 551, 544), (148, 155, 556, 557), (152, 154, 555, 559), (149, 153, 554, 552), (153, 150, 558, 554), (151, 148, 557, 553), (155, 149, 552, 556), (154, 151, 553, 555), (34, 45, 563, 562), (147, 34, 562, 564), (40, 73, 566, 567), (45, 40, 567, 563), (565, 147, 564, 36), (73, 560, 37, 566), (571, 573, 569, 572), (568, 569, 575, 574), (64, 39, 568, 570), (70, 71, 573, 571), (47, 70, 571, 572), (575, 577, 581, 579), (570, 568, 574, 576), (580, 578, 582, 584), (574, 575, 579, 578), (577, 576, 580, 581), (576, 574, 578, 580), (579, 581, 585, 583), (578, 579, 583, 582), (583, 585, 586), (585, 581, 586), (569, 573, 577, 575), (582, 583, 590, 589), (570, 576, 577, 573, 71, 64), (589, 590, 592, 588, 587, 591), (580, 584, 591, 587), (584, 582, 589, 591), (583, 586, 592, 590), (586, 581, 588, 592), (581, 580, 587, 588)])
me_cube_001.polygons.foreach_set('use_smooth', [True] * 569)
me_cube_001.polygons.foreach_set('material_index', [0, 0, 0, 0, 0, 0, 0, 0, 0, 0, 0, 0, 0, 0, 0, 0, 0, 0, 0, 0, 0, 0, 0, 0, 0, 0, 0, 0, 0, 0, 0, 0, 0, 0, 0, 0, 0, 0, 0, 0, 0, 0, 0, 0, 0, 0, 0, 0, 0, 0, 0, 0, 0, 0, 0, 0, 0, 0, 0, 0, 0, 0, 0, 0, 0, 0, 0, 0, 0, 0, 0, 0, 0, 0, 0, 0, 0, 0, 0, 0, 0, 0, 0, 0, 0, 0, 0, 0, 0, 0, 0, 0, 0, 0, 0, 0, 0, 0, 0, 0, 0, 0, 0, 0, 0, 0, 0, 0, 0, 0, 0, 0, 0, 0, 0, 0, 0, 0, 0, 0, 0, 0, 0, 0, 0, 0, 0, 0, 0, 0, 0, 0, 0, 0, 0, 0, 0, 0, 0, 0, 0, 0, 0, 0, 0, 0, 0, 0, 0, 0, 0, 0, 0, 0, 0, 0, 0, 0, 0, 0, 0, 0, 0, 0, 0, 0, 0, 0, 0, 2, 2, 2, 2, 0, 0, 0, 0, 2, 2, 2, 2, 2, 2, 2, 2, 0, 2, 2, 2, 2, 2, 2, 2, 2, 2, 2, 2, 2, 2, 2, 2, 0, 0, 0, 0, 0, 0, 0, 0, 0, 0, 0, 0, 0, 0, 0, 0, 0, 0, 0, 0, 0, 0, 0, 0, 0, 0, 0, 0, 0, 0, 0, 0, 0, 0, 0, 0, 0, 0, 0, 0, 0, 0, 0, 0, 2, 2, 0, 2, 0, 0, 0, 0, 0, 0, 0, 0, 0, 0, 0, 0, 0, 2, 2, 2, 2, 2, 2, 2, 2, 2, 2, 2, 2, 2, 2, 2, 0, 0, 0, 0, 0, 0, 0, 0, 0, 0, 0, 0, 0, 0, 0, 0, 0, 0, 0, 0, 0, 0, 0, 0, 0, 0, 0, 0, 0, 0, 0, 0, 0, 0, 0, 0, 2, 0, 2, 0, 0, 0, 0, 0, 0, 2, 2, 2, 0, 0, 2, 2, 0, 2, 2, 2, 0, 2, 0, 2, 0, 2, 2, 2, 2, 2, 2, 2, 2, 2, 2, 2, 2, 2, 2, 2, 0, 0, 0, 0, 0, 0, 0, 0, 0, 0, 0, 0, 0, 0, 0, 0, 0, 0, 0, 0, 0, 0, 0, 0, 0, 0, 0, 0, 0, 0, 0, 0, 0, 0, 0, 0, 0, 0, 0, 0, 0, 0, 0, 0, 0, 0, 0, 0, 0, 0, 0, 0, 0, 0, 0, 0, 0, 0, 0, 0, 0, 0, 0, 0, 0, 0, 0, 0, 0, 0, 0, 0, 0, 0, 0, 0, 0, 0, 0, 0, 0, 0, 0, 0, 0, 0, 0, 0, 0, 0, 0, 0, 0, 0, 0, 0, 0, 0, 0, 0, 0, 0, 0, 0, 0, 0, 0, 0, 0, 0, 0, 0, 0, 0, 0, 0, 0, 0, 0, 0, 0, 0, 0, 0, 0, 0, 0, 0, 0, 0, 0, 0, 0, 0, 0, 0, 0, 0, 0, 0, 0, 0, 0, 0, 0, 0, 0, 0, 0, 0, 0, 0, 0, 0, 0, 0, 0, 0, 0, 0, 0, 0, 0, 0, 0, 0, 0, 0, 0, 0, 0, 0, 0, 0, 0, 0, 0, 0, 0, 0, 0, 0, 0, 0, 0, 0, 0, 0, 0, 0, 0, 0, 0, 0, 0, 0, 0, 0, 0, 0, 0, 0, 0, 0, 0, 0, 0, 0, 0, 0, 1, 0, 0, 0, 0, 0])
_uv = me_cube_001.uv_layers.new(name='UVMap')
_uv.uv.foreach_set('vector', [0.0, 0.0, 0.0, 0.0, 0.0, 0.0, 0.0, 0.0, 0.0, 0.0, 0.0, 0.0, 0.0, 0.0, 0.0, 0.0, 0.0, 0.0, 0.0, 0.0, 0.0, 0.0, 0.0, 0.0, 0.0, 0.0, 0.0, 0.0, 0.0, 0.0, 0.0, 0.0, 0.0, 0.0, 0.0, 0.0, 0.0, 0.0, 0.0, 0.0, 0.0, 0.0, 0.0, 0.0, 0.0, 0.0, 0.0, 0.0, 0.0, 0.0, 0.0, 0.0, 0.0, 0.0, 0.0, 0.0, 0.0, 0.0, 0.0, 0.0, 0.0, 0.0, 0.0, 0.0, 0.0, 0.0, 0.0, 0.0, 0.0, 0.0, 0.0, 0.0, 0.0, 0.0, 0.0, 0.0, 0.0, 0.0, 0.0, 0.0, 0.0, 0.0, 0.0, 0.0, 0.0, 0.0, 0.0, 0.0, 0.0, 0.0, 0.0, 0.0, 0.0, 0.0, 0.0, 0.0, 0.0, 0.0, 0.0, 0.0, 0.0, 0.0, 0.0, 0.0, 0.0, 0.0, 0.0, 0.0, 0.0, 0.0, 0.0, 0.0, 0.0, 0.0, 0.0, 0.0, 0.0, 0.0, 0.0, 0.0, 0.0, 0.0, 0.0, 0.0, 0.0, 0.0, 0.0, 0.0, 0.0, 0.0, 0.0, 0.0, 0.0, 0.0, 0.0, 0.0, 0.0, 0.0, 0.0, 0.0, 0.0, 0.0, 0.0, 0.0, 0.0, 0.0, 0.0, 0.0, 0.0, 0.0, 0.0, 0.0, 0.0, 0.0, 0.0, 0.0, 0.0, 0.0, 0.0, 0.0, 0.0, 0.0, 0.0, 0.0, 0.0, 0.0, 0.0, 0.0, 0.0, 0.0, 0.0, 0.0, 0.0, 0.0, 0.0, 0.0, 0.0, 0.0, 0.0, 0.0, 0.0, 0.0, 0.0, 0.0, 0.0, 0.0, 0.0, 0.0, 0.0, 0.0, 0.0, 0.0, 0.0, 0.0, 0.0, 0.0, 0.0, 0.0, 0.0, 0.0, 0.0, 0.0, 0.0, 0.0, 0.0, 0.0, 0.0, 0.0, 0.0, 0.0, 0.0, 0.0, 0.0, 0.0, 0.0, 0.0, 0.0, 0.0, 0.0, 0.0, 0.0, 0.0, 0.0, 0.0, 0.0, 0.0, 0.0, 0.0, 0.0, 0.0, 0.0, 0.0, 0.0, 0.0, 0.0, 0.0, 0.0, 0.0, 0.0, 0.0, 0.0, 0.0, 0.0, 0.0, 0.0, 0.0, 0.0, 0.0, 0.0, 0.0, 0.0, 0.0, 0.0, 0.0, 0.0, 0.0, 0.0, 0.0, 0.0, 0.0, 0.0, 0.0, 0.0, 0.0, 0.0, 0.0, 0.0, 0.0, 0.0, 0.0, 0.0, 0.0, 0.0, 0.0, 0.0, 0.0, 0.0, 0.0, 0.0, 0.0, 0.0, 0.0, 0.0, 0.0, 0.0, 0.0, 0.0, 0.0, 0.0, 0.0, 0.0, 0.0, 0.0, 0.0, 0.0, 0.0, 0.0, 0.0, 0.0, 0.0, 0.0, 0.0, 0.0, 0.0, 0.0, 0.0, 0.0, 0.0, 0.0, 0.0, 0.0, 0.0, 0.0, 0.0, 0.0, 0.0, 0.0, 0.0, 0.0, 0.0, 0.0, 0.0, 0.0, 0.0, 0.0, 0.0, 0.0, 0.0, 0.0, 0.0, 0.0, 0.0, 0.0, 0.0, 0.0, 0.0, 0.0, 0.0, 0.0, 0.0, 0.0, 0.0, 0.0, 0.0, 0.0, 0.0, 0.0, 0.0, 0.0, 0.0, 0.0, 0.0, 0.0, 0.0, 0.0, 0.0, 0.0, 0.0, 0.0, 0.0, 0.0, 0.0, 0.0, 0.0, 0.0, 0.0, 0.0, 0.0, 0.0, 0.0, 0.0, 0.0, 0.0, 0.0, 0.0, 0.0, 0.0, 0.0, 0.0, 0.0, 0.0, 0.0, 0.0, 0.0, 0.0, 0.0, 0.0, 0.0, 0.0, 0.0, 0.0, 0.0, 0.0, 0.0, 0.0, 0.0, 0.0, 0.0, 0.0, 0.0, 0.0, 0.0, 0.0, 0.0, 0.0, 0.0, 0.0, 0.0, 0.0, 0.0, 0.0, 0.0, 0.0, 0.0, 0.0, 0.0, 0.0, 0.0, 0.0, 0.0, 0.0, 0.0, 0.0, 0.0, 0.0, 0.0, 0.0, 0.0, 0.0, 0.0, 0.0, 0.0, 0.0, 0.0, 0.0, 0.0, 0.0, 0.0, 0.0, 0.0, 0.0, 0.0, 0.0, 0.0, 0.0, 0.0, 0.0, 0.0, 0.0, 0.0, 0.0, 0.0, 0.0, 0.0, 0.0, 0.0, 0.0, 0.0, 0.0, 0.0, 0.0, 0.0, 0.0, 0.0, 0.0, 0.0, 0.0, 0.0, 0.0, 0.0, 0.0, 0.0, 0.0, 0.0, 0.0, 0.0, 0.0, 0.0, 0.0, 0.0, 0.0, 0.0, 0.0, 0.0, 0.0, 0.0, 0.0, 0.0, 0.0, 0.0, 0.0, 0.0, 0.0, 0.0, 0.0, 0.0, 0.0, 0.0, 0.0, 0.0, 0.0, 0.0, 0.0, 0.0, 0.0, 0.0, 0.0, 0.0, 0.0, 0.0, 0.0, 0.0, 0.0, 0.0, 0.0, 0.0, 0.0, 0.0, 0.0, 0.0, 0.0, 0.0, 0.0, 0.0, 0.0, 0.0, 0.0, 0.0, 0.0, 0.0, 0.0, 0.0, 0.0, 0.0, 0.0, 0.0, 0.0, 0.0, 0.0, 0.0, 0.0, 0.0, 0.0, 0.0, 0.0, 0.0, 0.0, 0.0, 0.0, 0.0, 0.0, 0.0, 0.0, 0.0, 0.0, 0.0, 0.0, 0.0, 0.0, 0.0, 0.0, 0.0, 0.0, 0.0, 0.0, 0.0, 0.0, 0.0, 0.0, 0.0, 0.0, 0.0, 0.0, 0.0, 0.0, 0.0, 0.0, 0.0, 0.0, 0.0, 0.0, 0.0, 0.0, 0.0, 0.0, 0.0, 0.0, 0.0, 0.0, 0.0, 0.0, 0.0, 0.0, 0.0, 0.0, 0.0, 0.0, 0.0, 0.0, 0.0, 0.0, 0.0, 0.0, 0.0, 0.0, 0.0, 0.0, 0.0, 0.0, 0.0, 0.0, 0.0, 0.0, 0.0, 0.0, 0.0, 0.0, 0.0, 0.0, 0.0, 0.0, 0.0, 0.0, 0.0, 0.0, 0.0, 0.0, 0.0, 0.0, 0.0, 0.0, 0.0, 0.0, 0.0, 0.0, 0.0, 0.0, 0.0, 0.0, 0.0, 0.0, 0.0, 0.0, 0.0, 0.0, 0.0, 0.0, 0.0, 0.0, 0.0, 0.0, 0.0, 0.0, 0.0, 0.0, 0.0, 0.0, 0.0, 0.0, 0.0, 0.0, 0.0, 0.0, 0.0, 0.0, 0.0, 0.0, 0.0, 0.0, 0.0, 0.0, 0.0, 0.0, 0.0, 0.0, 0.0, 0.0, 0.0, 0.0, 0.0, 0.0, 0.0, 0.0, 0.0, 0.0, 0.0, 0.0, 0.0, 0.0, 0.0, 0.0, 0.0, 0.0, 0.0, 0.0, 0.0, 0.0, 0.0, 0.0, 0.0, 0.0, 0.0, 0.0, 0.0, 0.0, 0.0, 0.0, 0.0, 0.0, 0.0, 0.0, 0.0, 0.0, 0.0, 0.0, 0.0, 0.0, 0.0, 0.0, 0.0, 0.0, 0.0, 0.0, 0.0, 0.0, 0.0, 0.0, 0.0, 0.0, 0.0, 0.0, 0.0, 0.0, 0.0, 0.0, 0.0, 0.0, 0.0, 0.0, 0.0, 0.0, 0.0, 0.0, 0.0, 0.0, 0.0, 0.0, 0.0, 0.0, 0.0, 0.0, 0.0, 0.0, 0.0, 0.0, 0.0, 0.0, 0.0, 0.0, 0.0, 0.0, 0.0, 0.0, 0.0, 0.0, 0.0, 0.0, 0.0, 0.0, 0.0, 0.0, 0.0, 0.0, 0.0, 0.0, 0.0, 0.0, 0.0, 0.0, 0.0, 0.0, 0.0, 0.0, 0.0, 0.0, 0.0, 0.0, 0.0, 0.0, 0.0, 0.0, 0.0, 0.0, 0.0, 0.0, 0.0, 0.0, 0.0, 0.0, 0.0, 0.0, 0.0, 0.0, 0.0, 0.0, 0.0, 0.0, 0.0, 0.0, 0.0, 0.0, 0.0, 0.0, 0.0, 0.0, 0.0, 0.0, 0.0, 0.0, 0.0, 0.0, 0.0, 0.0, 0.0, 0.0, 0.0, 0.0, 0.0, 0.0, 0.0, 0.0, 0.0, 0.0, 0.0, 0.0, 0.0, 0.0, 0.0, 0.0, 0.0, 0.0, 0.0, 0.0, 0.0, 0.0, 0.0, 0.0, 0.0, 0.0, 0.0, 0.0, 0.0, 0.0, 0.0, 0.0, 0.0, 0.0, 0.0, 0.0, 0.0, 0.0, 0.0, 0.0, 0.0, 0.0, 0.0, 0.0, 0.0, 0.0, 0.0, 0.0, 0.0, 0.0, 0.0, 0.0, 0.0, 0.0, 0.0, 0.0, 0.0, 0.0, 0.0, 0.0, 0.0, 0.0, 0.0, 0.0, 0.0, 0.0, 0.0, 0.0, 0.0, 0.0, 0.0, 0.0, 0.0, 0.0, 0.0, 0.0, 0.0, 0.0, 0.0, 0.0, 0.0, 0.0, 0.0, 0.0, 0.0, 0.0, 0.0, 0.0, 0.0, 0.0, 0.0, 0.0, 0.0, 0.0, 0.0, 0.0, 0.0, 0.0, 0.0, 0.0, 0.0, 0.0, 0.0, 0.0, 0.0, 0.0, 0.0, 0.0, 0.0, 0.0, 0.0, 0.0, 0.0, 0.0, 0.0, 0.0, 0.0, 0.0, 0.0, 0.0, 0.0, 0.0, 0.0, 0.0, 0.0, 0.0, 0.0, 0.0, 0.0, 0.0, 0.0, 0.0, 0.0, 0.0, 0.0, 0.0, 0.0, 0.0, 0.0, 0.0, 0.0, 0.0, 0.0, 0.0, 0.0, 0.0, 0.0, 0.0, 0.0, 0.0, 0.0, 0.0, 0.0, 0.0, 0.0, 0.0, 0.0, 0.0, 0.0, 0.0, 0.0, 0.0, 0.0, 0.0, 0.0, 0.0, 0.0, 0.0, 0.0, 0.0, 0.0, 0.0, 0.0, 0.0, 0.0, 0.0, 0.0, 0.0, 0.0, 0.0, 0.0, 0.0, 0.0, 0.0, 0.0, 0.0, 0.0, 0.0, 0.0, 0.0, 0.0, 0.0, 0.0, 0.0, 0.0, 0.0, 0.0, 0.0, 0.0, 0.0, 0.0, 0.0, 0.0, 0.0, 0.0, 0.0, 0.0, 0.0, 0.0, 0.0, 0.0, 0.0, 0.0, 0.0, 0.0, 0.0, 0.0, 0.0, 0.0, 0.0, 0.0, 0.0, 0.0, 0.0, 0.0, 0.0, 0.0, 0.0, 0.0, 0.0, 0.0, 0.0, 0.0, 0.0, 0.0, 0.0, 0.0, 0.0, 0.0, 0.0, 0.0, 0.0, 0.0, 0.0, 0.0, 0.0, 0.0, 0.0, 0.0, 0.0, 0.0, 0.0, 0.0, 0.0, 0.0, 0.0, 0.0, 0.0, 0.0, 0.0, 0.0, 0.0, 0.0, 0.0, 0.0, 0.0, 0.0, 0.0, 0.0, 0.0, 0.0, 0.0, 0.0, 0.0, 0.0, 0.0, 0.0, 0.0, 0.0, 0.0, 0.0, 0.0, 0.0, 0.0, 0.0, 0.0, 0.0, 0.0, 0.0, 0.0, 0.0, 0.0, 0.0, 0.0, 0.0, 0.0, 0.0, 0.0, 0.0, 0.0, 0.0, 0.0, 0.0, 0.0, 0.0, 0.0, 0.0, 0.0, 0.0, 0.0, 0.0, 0.0, 0.0, 0.0, 0.0, 0.0, 0.0, 0.0, 0.0, 0.0, 0.0, 0.0, 0.0, 0.0, 0.0, 0.0, 0.0, 0.0, 0.0, 0.0, 0.0, 0.0, 0.0, 0.0, 0.0, 0.0, 0.0, 0.0, 0.0, 0.0, 0.0, 0.0, 0.0, 0.0, 0.0, 0.0, 0.0, 0.0, 0.0, 0.0, 0.0, 0.0, 0.0, 0.0, 0.0, 0.0, 0.0, 0.0, 0.0, 0.0, 0.0, 0.0, 0.0, 0.0, 0.0, 0.0, 0.0, 0.0, 0.0, 0.0, 0.0, 0.0, 0.0, 0.0, 0.0, 0.0, 0.0, 0.0, 0.0, 0.0, 0.0, 0.0, 0.0, 0.0, 0.0, 0.0, 0.0, 0.0, 0.0, 0.0, 0.0, 0.0, 0.0, 0.0, 0.0, 0.0, 0.0, 0.0, 0.0, 0.0, 0.0, 0.0, 0.0, 0.0, 0.0, 0.0, 0.0, 0.0, 0.0, 0.0, 0.0, 0.0, 0.0, 0.0, 0.0, 0.0, 0.0, 0.0, 0.0, 0.0, 0.0, 0.0, 0.0, 0.0, 0.0, 0.0, 0.0, 0.0, 0.0, 0.0, 0.0, 0.0, 0.0, 0.0, 0.0, 0.0, 0.0, 0.0, 0.0, 0.0, 0.0, 0.0, 0.0, 0.0, 0.0, 0.0, 0.0, 0.0, 0.0, 0.0, 0.0, 0.0, 0.0, 0.0, 0.0, 0.0, 0.0, 0.0, 0.0, 0.0, 0.0, 0.0, 0.0, 0.0, 0.0, 0.0, 0.0, 0.0, 0.0, 0.0, 0.0, 0.0, 0.0, 0.0, 0.0, 0.0, 0.0, 0.0, 0.0, 0.0, 0.0, 0.0, 0.0, 0.0, 0.0, 0.0, 0.0, 0.0, 0.0, 0.0, 0.0, 0.0, 0.0, 0.0, 0.0, 0.0, 0.0, 0.0, 0.0, 0.0, 0.0, 0.0, 0.0, 0.0, 0.0, 0.0, 0.0, 0.0, 0.0, 0.0, 0.0, 0.0, 0.0, 0.0, 0.0, 0.0, 0.0, 0.0, 0.0, 0.0, 0.0, 0.0, 0.0, 0.0, 0.0, 0.0, 0.0, 0.0, 0.0, 0.0, 0.0, 0.0, 0.0, 0.0, 0.0, 0.0, 0.0, 0.0, 0.0, 0.0, 0.0, 0.0, 0.0, 0.0, 0.0, 0.0, 0.0, 0.0, 0.0, 0.0, 0.0, 0.0, 0.0, 0.0, 0.0, 0.0, 0.0, 0.0, 0.0, 0.0, 0.0, 0.0, 0.0, 0.0, 0.0, 0.0, 0.0, 0.0, 0.0, 0.0, 0.0, 0.0, 0.0, 0.0, 0.0, 0.0, 0.0, 0.0, 0.0, 0.0, 0.0, 0.0, 0.0, 0.0, 0.0, 0.0, 0.0, 0.0, 0.0, 0.0, 0.0, 0.0, 0.0, 0.0, 0.0, 0.0, 0.0, 0.0, 0.0, 0.0, 0.0, 0.0, 0.0, 0.0, 0.0, 0.0, 0.0, 0.0, 0.0, 0.0, 0.0, 0.0, 0.0, 0.0, 0.0, 0.0, 0.0, 0.0, 0.0, 0.0, 0.0, 0.0, 0.0, 0.0, 0.0, 0.0, 0.0, 0.0, 0.0, 0.0, 0.0, 0.0, 0.0, 0.0, 0.0, 0.0, 0.0, 0.0, 0.0, 0.0, 0.0, 0.0, 0.0, 0.0, 0.0, 0.0, 0.0, 0.0, 0.0, 0.0, 0.0, 0.0, 0.0, 0.0, 0.0, 0.0, 0.0, 0.0, 0.0, 0.0, 0.0, 0.0, 0.0, 0.0, 0.0, 0.0, 0.0, 0.0, 0.0, 0.0, 0.0, 0.0, 0.0, 0.0, 0.0, 0.0, 0.0, 0.0, 0.0, 0.0, 0.0, 0.0, 0.0, 0.0, 0.0, 0.0, 0.0, 0.0, 0.0, 0.0, 0.0, 0.0, 0.0, 0.0, 0.0, 0.0, 0.0, 0.0, 0.0, 0.0, 0.0, 0.0, 0.0, 0.0, 0.0, 0.0, 0.0, 0.0, 0.0, 0.0, 0.0, 0.0, 0.0, 0.0, 0.0, 0.0, 0.0, 0.0, 0.0, 0.0, 0.0, 0.0, 0.0, 0.0, 0.0, 0.0, 0.0, 0.0, 0.0, 0.0, 0.0, 0.0, 0.0, 0.0, 0.0, 0.0, 0.0, 0.0, 0.0, 0.0, 0.0, 0.0, 0.0, 0.0, 0.0, 0.0, 0.0, 0.0, 0.0, 0.0, 0.0, 0.0, 0.0, 0.0, 0.0, 0.0, 0.0, 0.0, 0.0, 0.0, 0.0, 0.0, 0.0, 0.0, 0.0, 0.0, 0.0, 0.0, 0.0, 0.0, 0.0, 0.0, 0.0, 0.0, 0.0, 0.0, 0.0, 0.0, 0.0, 0.0, 0.0, 0.0, 0.0, 0.0, 0.0, 0.0, 0.0, 0.0, 0.0, 0.0, 0.0, 0.0, 0.0, 0.0, 0.0, 0.0, 0.0, 0.0, 0.0, 0.0, 0.0, 0.0, 0.0, 0.0, 0.0, 0.0, 0.0, 0.0, 0.0, 0.0, 0.0, 0.0, 0.0, 0.0, 0.0, 0.0, 0.0, 0.0, 0.0, 0.0, 0.0, 0.0, 0.0, 0.0, 0.0, 0.0, 0.0, 0.0, 0.0, 0.0, 0.0, 0.0, 0.0, 0.0, 0.0, 0.0, 0.0, 0.0, 0.0, 0.0, 0.0, 0.0, 0.0, 0.0, 0.0, 0.0, 0.0, 0.0, 0.0, 0.0, 0.0, 0.0, 0.0, 0.0, 0.0, 0.0, 0.0, 0.0, 0.0, 0.0, 0.0, 0.0, 0.0, 0.0, 0.0, 0.0, 0.0, 0.0, 0.0, 0.0, 0.0, 0.0, 0.0, 0.0, 0.0, 0.0, 0.0, 0.0, 0.0, 0.0, 0.0, 0.0, 0.0, 0.0, 0.0, 0.0, 0.0, 0.0, 0.0, 0.0, 0.0, 0.0, 0.0, 0.0, 0.0, 0.0, 0.0, 0.0, 0.0, 0.0, 0.0, 0.0, 0.0, 0.0, 0.0, 0.0, 0.0, 0.0, 0.0, 0.0, 0.0, 0.0, 0.0, 0.0, 0.0, 0.0, 0.0, 0.0, 0.0, 0.0, 0.0, 0.0, 0.0, 0.0, 0.0, 0.0, 0.0, 0.0, 0.0, 0.0, 0.0, 0.0, 0.0, 0.0, 0.0, 0.0, 0.0, 0.0, 0.0, 0.0, 0.0, 0.0, 0.0, 0.0, 0.0, 0.0, 0.0, 0.0, 0.0, 0.0, 0.0, 0.0, 0.0, 0.0, 0.0, 0.0, 0.0, 0.0, 0.0, 0.0, 0.0, 0.0, 0.0, 0.0, 0.0, 0.0, 0.0, 0.0, 0.0, 0.0, 0.0, 0.0, 0.0, 0.0, 0.0, 0.0, 0.0, 0.0, 0.0, 0.0, 0.0, 0.0, 0.0, 0.0, 0.0, 0.0, 0.0, 0.0, 0.0, 0.0, 0.0, 0.0, 0.0, 0.0, 0.0, 0.0, 0.0, 0.0, 0.0, 0.0, 0.0, 0.0, 0.0, 0.0, 0.0, 0.0, 0.0, 0.0, 0.0, 0.0, 0.0, 0.0, 0.0, 0.0, 0.0, 0.0, 0.0, 0.0, 0.0, 0.0, 0.0, 0.0, 0.0, 0.0, 0.0, 0.0, 0.0, 0.0, 0.0, 0.0, 0.0, 0.0, 0.0, 0.0, 0.0, 0.0, 0.0, 0.0, 0.0, 0.0, 0.0, 0.0, 0.0, 0.0, 0.0, 0.0, 0.0, 0.0, 0.0, 0.0, 0.0, 0.0, 0.0, 0.0, 0.0, 0.0, 0.0, 0.0, 0.0, 0.0, 0.0, 0.0, 0.0, 0.0, 0.0, 0.0, 0.0, 0.0, 0.0, 0.0, 0.0, 0.0, 0.0, 0.0, 0.0, 0.0, 0.0, 0.0, 0.0, 0.0, 0.0, 0.0, 0.0, 0.0, 0.0, 0.0, 0.0, 0.0, 0.0, 0.0, 0.0, 0.0, 0.0, 0.0, 0.0, 0.0, 0.0, 0.0, 0.0, 0.0, 0.0, 0.0, 0.0, 0.0, 0.0, 0.0, 0.0, 0.0, 0.0, 0.0, 0.0, 0.0, 0.0, 0.0, 0.0, 0.0, 0.0, 0.0, 0.0, 0.0, 0.0, 0.0, 0.0, 0.0, 0.0, 0.0, 0.0, 0.0, 0.0, 0.0, 0.0, 0.0, 0.0, 0.0, 0.0, 0.0, 0.0, 0.0, 0.0, 0.0, 0.0, 0.0, 0.0, 0.0, 0.0, 0.0, 0.0, 0.0, 0.0, 0.0, 0.0, 0.0, 0.0, 0.0, 0.0, 0.0, 0.0, 0.0, 0.0, 0.0, 0.0, 0.0, 0.0, 0.0, 0.0, 0.0, 0.0, 0.0, 0.0, 0.0, 0.0, 0.0, 0.0, 0.0, 0.0, 0.0, 0.0, 0.0, 0.0, 0.0, 0.0, 0.0, 0.0, 0.0, 0.0, 0.0, 0.0, 0.0, 0.0, 0.0, 0.0, 0.0, 0.0, 0.0, 0.0, 0.0, 0.0, 0.0, 0.0, 0.0, 0.0, 0.0, 0.0, 0.0, 0.0, 0.0, 0.0, 0.0, 0.0, 0.0, 0.0, 0.0, 0.0, 0.0, 0.0, 0.0, 0.0, 0.0, 0.0, 0.0, 0.0, 0.0, 0.0, 0.0, 0.0, 0.0, 0.0, 0.0, 0.0, 0.0, 0.0, 0.0, 0.0, 0.0, 0.0, 0.0, 0.0, 0.0, 0.0, 0.0, 0.0, 0.0, 0.0, 0.0, 0.0, 0.0, 0.0, 0.0, 0.0, 0.0, 0.0, 0.0, 0.0, 0.0, 0.0, 0.0, 0.0, 0.0, 0.0, 0.0, 0.0, 0.0, 0.0, 0.0, 0.0, 0.0, 0.0, 0.0, 0.0, 0.0, 0.0, 0.0, 0.0, 0.0, 0.0, 0.0, 0.0, 0.0, 0.0, 0.0, 0.0, 0.0, 0.0, 0.0, 0.0, 0.0, 0.0, 0.0, 0.0, 0.0, 0.0, 0.0, 0.0, 0.0, 0.0, 0.0, 0.0, 0.0, 0.0, 0.0, 0.0, 0.0, 0.0, 0.0, 0.0, 0.0, 0.0, 0.0, 0.0, 0.0, 0.0, 0.0, 0.0, 0.0, 0.0, 0.0, 0.0, 0.0, 0.0, 0.0, 0.0, 0.0, 0.0, 0.0, 0.0, 0.0, 0.0, 0.0, 0.0, 0.0, 0.0, 0.0, 0.0, 0.0, 0.0, 0.0, 0.0, 0.0, 0.0, 0.0, 0.0, 0.0, 0.0, 0.0, 0.0, 0.0, 0.0, 0.0, 0.0, 0.0, 0.0, 0.0, 0.0, 0.0, 0.0, 0.0, 0.0, 0.0, 0.0, 0.0, 0.0, 0.0, 0.0, 0.0, 0.0, 0.0, 0.0, 0.0, 0.0, 0.0, 0.0, 0.0, 0.0, 0.0, 0.0, 0.0, 0.0, 0.0, 0.0, 0.0, 0.0, 0.0, 0.0, 0.0, 0.0, 0.0, 0.0, 0.0, 0.0, 0.0, 0.0, 0.0, 0.0, 0.0, 0.0, 0.0, 0.0, 0.0, 0.0, 0.0, 0.0, 0.0, 0.0, 0.0, 0.0, 0.0, 0.0, 0.0, 0.0, 0.0, 0.0, 0.0, 0.0, 0.0, 0.0, 0.0, 0.0, 0.0, 0.0, 0.0, 0.0, 0.0, 0.0, 0.0, 0.0, 0.0, 0.0, 0.0, 0.0, 0.0, 0.0, 0.0, 0.0, 0.0, 0.0, 0.0, 0.0, 0.0, 0.0, 0.0, 0.0, 0.0, 0.0, 0.0, 0.0, 0.0, 0.0, 0.0, 0.0, 0.0, 0.0, 0.0, 0.0, 0.0, 0.0, 0.0, 0.0, 0.0, 0.0, 0.0, 0.0, 0.0, 0.0, 0.0, 0.0, 0.0, 0.0, 0.0, 0.0, 0.0, 0.0, 0.0, 0.0, 0.0, 0.0, 0.0, 0.0, 0.0, 0.0, 0.0, 0.0, 0.0, 0.0, 0.0, 0.0, 0.0, 0.0, 0.0, 0.0, 0.0, 0.0, 0.0, 0.0, 0.0, 0.0, 0.0, 0.0, 0.0, 0.0, 0.0, 0.0, 0.0, 0.0, 0.0, 0.0, 0.0, 0.0, 0.0, 0.0, 0.0, 0.0, 0.0, 0.0, 0.0, 0.0, 0.0, 0.0, 0.0, 0.0, 0.0, 0.0, 0.0, 0.0, 0.0, 0.0, 0.0, 0.0, 0.0, 0.0, 0.0, 0.0, 0.0, 0.0, 0.0, 0.0, 0.0, 0.0, 0.0, 0.0, 0.0, 0.0, 0.0, 0.0, 0.0, 0.0, 0.0, 0.0, 0.0, 0.0, 0.0, 0.0, 0.0, 0.0, 0.0, 0.0, 0.0, 0.0, 0.0, 0.0, 0.0, 0.0, 0.0, 0.0, 0.0, 0.0, 0.0, 0.0, 0.0, 0.0, 0.0, 0.0, 0.0, 0.0, 0.0, 0.0, 0.0, 0.0, 0.0, 0.0, 0.0, 0.0, 0.0, 0.0, 0.0, 0.0, 0.0, 0.0, 0.0, 0.0, 0.0, 0.0, 0.0, 0.0, 0.0, 0.0, 0.0, 0.0, 0.0, 0.0, 0.0, 0.0, 0.0, 0.0, 0.0, 0.0, 0.0, 0.0, 0.0, 0.0, 0.0, 0.0, 0.0, 0.0, 0.0, 0.0, 0.0, 0.0, 0.0, 0.0, 0.0, 0.0, 0.0, 0.0, 0.0, 0.0, 0.0, 0.0, 0.0, 0.0, 0.0, 0.0, 0.0, 0.0, 0.0, 0.0, 0.0, 0.0, 0.0, 0.0, 0.0, 0.0, 0.0, 0.0, 0.0, 0.0, 0.0, 0.0, 0.0, 0.0, 0.0, 0.0, 0.0, 0.0, 0.0, 0.0, 0.0, 0.0, 0.0, 0.0, 0.0, 0.0, 0.0, 0.0, 0.0, 0.0, 0.0, 0.0, 0.0, 0.0, 0.0, 0.0, 0.0, 0.0, 0.0, 0.0, 0.0, 0.0, 0.0, 0.0, 0.0, 0.0, 0.0, 0.0, 0.0, 0.0, 0.0, 0.0, 0.0, 0.0, 0.0, 0.0, 0.0, 0.0, 0.0, 0.0, 0.0, 0.0, 0.0, 0.0, 0.0, 0.0, 0.0, 0.0, 0.0, 0.0, 0.0, 0.0, 0.0, 0.0, 0.0, 0.0, 0.0, 0.0, 0.0, 0.0, 0.0, 0.0, 0.0, 0.0, 0.0, 0.0, 0.0, 0.0, 0.0, 0.0, 0.0, 0.0, 0.0, 0.0, 0.0, 0.0, 0.0, 0.0, 0.0, 0.0, 0.0, 0.0, 0.0, 0.0, 0.0, 0.0, 0.0, 0.0, 0.0, 0.0, 0.0, 0.0, 0.0, 0.0, 0.0, 0.0, 0.0, 0.0, 0.0, 0.0, 0.0, 0.0, 0.0, 0.0, 0.0, 0.0, 0.0, 0.0, 0.0, 0.0, 0.0, 0.0, 0.0, 0.0, 0.0, 0.0, 0.0, 0.0, 0.0, 0.0, 0.0, 0.0, 0.0, 0.0, 0.0, 0.0, 0.0, 0.0, 0.0, 0.0, 0.0, 0.0, 0.0, 0.0, 0.0, 0.0, 0.0, 0.0, 0.0, 0.0, 0.0, 0.0, 0.0, 0.0, 0.0, 0.0, 0.0, 0.0, 0.0, 0.0, 0.0, 0.0, 0.0, 0.0, 0.0, 0.0, 0.0, 0.0, 0.0, 0.0, 0.0, 0.0, 0.0, 0.0, 0.0, 0.0, 0.0, 0.0, 0.0, 0.0, 0.0, 0.0, 0.0, 0.0, 0.0, 0.0, 0.0, 0.0, 0.0, 0.0, 0.0, 0.0, 0.0, 0.0, 0.0, 0.0, 0.0, 0.0, 0.0, 0.0, 0.0, 0.0, 0.0, 0.0, 0.0, 0.0, 0.0, 0.0, 0.0, 0.0, 0.0, 0.0, 0.0, 0.0, 0.0, 0.0, 0.0, 0.0, 0.0, 0.0, 0.0, 0.0, 0.0, 0.0, 0.0, 0.0, 0.0, 0.0, 0.0, 0.0, 0.0, 0.0, 0.0, 0.0, 0.0, 0.0, 0.0, 0.0, 0.0, 0.0, 0.0, 0.0, 0.0, 0.0, 0.0, 0.0, 0.0, 0.0, 0.0, 0.0, 0.0, 0.0, 0.0, 0.0, 0.0, 0.0, 0.0, 0.0, 0.0, 0.0, 0.0, 0.0, 0.0, 0.0, 0.0, 0.0, 0.0, 0.0, 0.0, 0.0, 0.0, 0.0, 0.0, 0.0, 0.0, 0.0, 0.0, 0.0, 0.0, 0.0, 0.0, 0.0, 0.0, 0.0, 0.0, 0.0, 0.0, 0.0, 0.0, 0.0, 0.0, 0.0, 0.0, 0.0, 0.0, 0.0, 0.0, 0.0, 0.0, 0.0, 0.0, 0.0, 0.0, 0.0, 0.0, 0.0, 0.0, 0.0, 0.0, 0.0, 0.0, 0.0, 0.0, 0.0, 0.0, 0.0, 0.0, 0.0, 0.0, 0.0, 0.0, 0.0, 0.0, 0.0, 0.0, 0.0, 0.0, 0.0, 0.0, 0.0, 0.0, 0.0, 0.0, 0.0, 0.0, 0.0, 0.0, 0.0, 0.0, 0.0, 0.0, 0.0, 0.0, 0.0, 0.0, 0.0, 0.0, 0.0, 0.0, 0.0, 0.0, 0.0, 0.0, 0.0, 0.0, 0.0, 0.0, 0.0, 0.0, 0.0, 0.0, 0.0, 0.0, 0.0, 0.0, 0.0, 0.0, 0.0, 0.0, 0.0, 0.0, 0.0, 0.0, 0.0, 0.0, 0.0, 0.0, 0.0, 0.0, 0.0, 0.0, 0.0, 0.0, 0.0, 0.0, 0.0, 0.0, 0.0, 0.0, 0.0, 0.0, 0.0, 0.0, 0.0, 0.0, 0.0, 0.0, 0.0, 0.0, 0.0, 0.0, 0.0, 0.0, 0.0, 0.0, 0.0, 0.0, 0.0, 0.0, 0.0, 0.0, 0.0, 0.0, 0.0, 0.0, 0.0, 0.0, 0.0, 0.0, 0.0, 0.0, 0.0, 0.0, 0.0, 0.0, 0.0, 0.0, 0.0, 0.0, 0.0, 0.0, 0.0, 0.0, 0.0, 0.0, 0.0, 0.0, 0.0, 0.0, 0.0, 0.0, 0.0, 0.0, 0.0, 0.0, 0.0, 0.0, 0.0, 0.0, 0.0, 0.0, 0.0, 0.0, 0.0, 0.0, 0.0, 0.0, 0.0, 0.0, 0.0, 0.0, 0.0, 0.0, 0.0, 0.0, 0.0, 0.0, 0.0, 0.0, 0.0, 0.0, 0.0, 0.0, 0.0, 0.0, 0.0, 0.0, 0.0, 0.0, 0.0, 0.0, 0.0, 0.0, 0.0, 0.0, 0.0, 0.0, 0.0, 0.0, 0.0, 0.0, 0.0, 0.0, 0.0, 0.0, 0.0, 0.0, 0.0, 0.0, 0.0, 0.0, 0.0, 0.0, 0.0, 0.0, 0.0, 0.0, 0.0, 0.0, 0.0, 0.0, 0.0, 0.0, 0.0, 0.0, 0.0, 0.0, 0.0, 0.0, 0.0, 0.0, 0.0, 0.0, 0.0, 0.0, 0.0, 0.0, 0.0, 0.0, 0.0, 0.0, 0.0, 0.0, 0.0, 0.0, 0.0, 0.0, 0.0, 0.0, 0.0, 0.0, 0.0, 0.0, 0.0, 0.0, 0.0, 0.0, 0.0, 0.0, 0.0, 0.0, 0.0, 0.0, 0.0, 0.0, 0.0, 0.0, 0.0, 0.0, 0.0, 0.0, 0.0, 0.0, 0.0, 0.0, 0.0, 0.0, 0.0, 0.0, 0.0, 0.0, 0.0, 0.0, 0.0, 0.0, 0.0, 0.0, 0.0, 0.0, 0.0, 0.0, 0.0, 0.0, 0.0, 0.0, 0.0, 0.0, 0.0, 0.0, 0.0, 0.0, 0.0, 0.0, 0.0, 0.0, 0.0, 0.0, 0.0, 0.0, 0.0, 0.0, 0.0, 0.0, 0.0, 0.0, 0.0, 0.0, 0.0, 0.0, 0.0, 0.0, 0.0, 0.0, 0.0, 0.0, 0.0, 0.0, 0.0, 0.0, 0.0, 0.0, 0.0, 0.0, 0.0, 0.0, 0.0, 0.0, 0.0, 0.0, 0.0, 0.0, 0.0, 0.0, 0.0, 0.0, 0.0, 0.0, 0.0, 0.0, 0.0, 0.0, 0.0, 0.0, 0.0, 0.0, 0.0, 0.0, 0.0, 0.0, 0.0, 0.0, 0.0, 0.0, 0.0, 0.0, 0.0, 0.0, 0.0, 0.0, 0.0, 0.0, 0.0, 0.0, 0.0, 0.0, 0.0, 0.0, 0.0, 0.0, 0.0, 0.0, 0.0, 0.0, 0.0, 0.0, 0.0, 0.0, 0.0, 0.0, 0.0, 0.0, 0.0, 0.0, 0.0, 0.0, 0.0, 0.0, 0.0, 0.0, 0.0, 0.0, 0.0, 0.0, 0.0, 0.0, 0.0, 0.0, 0.0, 0.0, 0.0, 0.0, 0.0, 0.0, 0.0, 0.0, 0.0, 0.0, 0.0, 0.0, 0.0, 0.0, 0.0, 0.0, 0.0, 0.0, 0.0, 0.0, 0.0, 0.0, 0.0, 0.0, 0.0, 0.0, 0.0, 0.0, 0.0, 0.0, 0.0, 0.0, 0.0, 0.0, 0.0, 0.0, 0.0, 0.0, 0.0, 0.0, 0.0, 0.0, 0.0, 0.0, 0.0, 0.0, 0.0, 0.0, 0.0, 0.0, 0.0, 0.0, 0.0, 0.0, 0.0, 0.0, 0.0, 0.0, 0.0, 0.0, 0.0, 0.0, 0.0, 0.0, 0.0, 0.0, 0.0, 0.0, 0.0, 0.0, 0.0, 0.0, 0.0, 0.0, 0.0, 0.0, 0.0, 0.0, 0.0, 0.0, 0.0, 0.0, 0.0, 0.0, 0.0, 0.0, 0.0, 0.0, 0.0, 0.0, 0.0, 0.0, 0.0, 0.0, 0.0, 0.0, 0.0, 0.0, 0.0, 0.0, 0.0, 0.0, 0.0, 0.0, 0.0, 0.0, 0.0, 0.0, 0.0, 0.0, 0.0, 0.0, 0.0, 0.0, 0.0, 0.0, 0.0, 0.0, 0.0, 0.0, 0.0, 0.0, 0.0, 0.0, 0.0, 0.0, 0.0, 0.0, 0.0, 0.0, 0.0, 0.0, 0.0, 0.0, 0.0, 0.0, 0.0, 0.0, 0.0, 0.0, 0.0, 0.0, 0.0, 0.0, 0.0, 0.0, 0.0, 0.0, 0.0, 0.0, 0.0, 0.0, 0.0, 0.0, 0.0, 0.0, 0.0, 0.0, 0.0, 0.0, 0.0, 0.0, 0.0, 0.0, 0.0, 0.0, 0.0, 0.0, 0.0, 0.0, 0.0, 0.0, 0.0, 0.0, 0.0, 0.0, 0.0, 0.0, 0.0, 0.0, 0.0, 0.0, 0.0, 0.0, 0.0, 0.0, 0.0, 0.0, 0.0, 0.0, 0.0, 0.0, 0.0, 0.0, 0.0, 0.0, 0.0, 0.0, 0.0, 0.0, 0.0, 0.0, 0.0, 0.0, 0.0, 0.0, 0.0, 0.0, 0.0, 0.0, 0.0, 0.0, 0.0, 0.0, 0.0, 0.0, 0.0, 0.0, 0.0, 0.0, 0.0, 0.0, 0.0, 0.0, 0.0, 0.0, 0.0, 0.0, 0.0, 0.0, 0.0, 0.0, 0.0, 0.0, 0.0, 0.0, 0.0, 0.0, 0.0, 0.0, 0.0, 0.0, 0.0, 0.0, 0.0, 0.0, 0.0, 0.0, 0.0, 0.0, 0.0, 0.0, 0.0, 0.0, 0.0, 0.0, 0.0, 0.0, 0.0, 0.0, 0.0, 0.0, 0.0, 0.0, 0.0, 0.0, 0.0, 0.0, 0.0, 0.0, 0.0, 0.0, 0.0, 0.0, 0.0, 0.0, 0.0, 0.0, 0.0, 0.0, 0.0, 0.0, 0.0, 0.0, 0.0, 0.0, 0.0, 0.0, 0.0, 0.0, 0.0, 0.0, 0.0, 0.0, 0.0, 0.0, 0.0, 0.0, 0.0, 0.0, 0.0, 0.0, 0.0, 0.0, 0.0, 0.0, 0.0, 0.0, 0.0, 0.0, 0.0, 0.0, 0.0, 0.0, 0.0, 0.0, 0.0, 0.0, 0.0, 0.0, 0.0, 0.0, 0.0, 0.0, 0.0, 0.0, 0.0, 0.0, 0.0, 0.0, 0.0, 0.0, 0.0, 0.0, 0.0, 0.0, 0.0, 0.0, 0.0, 0.0, 0.0, 0.0, 0.0, 0.0, 0.0, 0.0, 0.0, 0.0, 0.0, 0.0, 0.0, 0.0, 0.0, 0.0, 0.0, 0.0, 0.0, 0.0, 0.0, 0.0, 0.0, 0.0, 0.0, 0.0, 0.0, 0.0, 0.0, 0.0, 0.0, 0.0, 0.0, 0.0, 0.0, 0.0, 0.0, 0.0, 0.0, 0.0, 0.0, 0.0, 0.0, 0.0, 0.0, 0.0, 0.0, 0.0, 0.0, 0.0, 0.0, 0.0, 0.0, 0.0, 0.0, 0.0, 0.0, 0.0, 0.0, 0.0, 0.0, 0.0, 0.0, 0.0, 0.0, 0.0, 0.0, 0.0, 0.0, 0.0, 0.0, 0.0, 0.0, 0.0, 0.0, 0.0, 0.0, 0.0, 0.0, 0.0, 0.0, 0.0, 0.0, 0.0, 0.0, 0.0, 0.0, 0.0, 0.0, 0.0, 0.0, 0.0, 0.0, 0.0, 0.0, 0.0, 0.0, 0.0, 0.0, 0.0, 0.0, 0.0, 0.0, 0.0, 0.0, 0.0, 0.0, 0.0, 0.0, 0.0, 0.0, 0.0, 0.0, 0.0, 0.0, 0.0, 0.0, 0.0, 0.0, 0.0, 0.0, 0.0, 0.0, 0.0, 0.0, 0.0, 0.0, 0.0, 0.0, 0.0, 0.0, 0.0, 0.0, 0.0, 0.0, 0.0, 0.0, 0.0, 0.0, 0.0, 0.0, 0.0, 0.0, 0.0, 0.0, 0.0, 0.0, 0.0, 0.0, 0.0, 0.0, 0.0, 0.0, 0.0, 0.0, 0.0, 0.0, 0.0, 0.0, 0.0, 0.0, 0.0, 0.0, 0.0, 0.0, 0.0, 0.0, 0.0, 0.0, 0.0, 0.0, 0.0, 0.0, 0.0, 0.0, 0.0, 0.0, 0.0, 0.0, 0.0, 0.0, 0.0, 0.0, 0.0, 0.0, 0.0, 0.0, 0.0, 0.0, 0.0, 0.0, 0.0, 0.0, 0.0, 0.0, 0.0, 0.0, 0.0, 0.0, 0.0, 0.0, 0.0, 0.0, 0.0, 0.0, 0.0, 0.0, 0.0, 0.0, 0.0, 0.0, 0.0, 0.0, 0.0, 0.0, 0.0, 0.0, 0.0, 0.0, 0.0, 0.0, 0.0, 0.0, 0.0, 0.0, 0.0, 0.0, 0.0, 0.0, 0.0, 0.0, 0.0, 0.0, 0.0, 0.0, 0.0, 0.0, 0.0, 0.0, 0.0, 0.0, 0.0, 0.0, 0.0, 0.0, 0.0, 0.0, 0.0, 0.0, 0.0, 0.0, 0.0, 0.0, 0.0, 0.0, 0.0, 0.0, 0.0, 0.0, 0.0, 0.0, 0.0, 0.0, 0.0, 0.0, 0.0, 0.0, 0.0, 0.0, 0.0, 0.0, 0.0, 0.0, 0.0, 0.0, 0.0, 0.0, 0.0, 0.0, 0.0, 0.0, 0.0, 0.0, 0.0, 0.0, 0.0, 0.0, 0.0, 0.0, 0.0, 0.0, 0.0, 0.0, 0.0, 0.0, 0.0, 0.0, 0.0, 0.0, 0.0, 0.0, 0.0, 0.0, 0.0, 0.0, 0.0, 0.0, 0.0, 0.0, 0.0, 0.0, 0.0, 0.0, 0.0, 0.0, 0.0, 0.0, 0.0, 0.0, 0.0, 0.0, 0.0, 0.0, 0.0, 0.0, 0.0, 0.0, 0.0, 0.0, 0.0, 0.0, 0.0, 0.0, 0.0, 0.0, 0.0, 0.0, 0.0, 0.0, 0.0, 0.0, 0.0, 0.0, 0.0, 0.0, 0.0, 0.0, 0.0, 0.0, 0.0, 0.0, 0.0, 0.0, 0.0, 0.0, 0.0, 0.0, 0.0, 0.0, 0.0, 0.0, 0.0, 0.0, 0.0, 0.0, 0.0, 0.0, 0.0, 0.0, 0.0, 0.0, 0.0, 0.0, 0.0, 0.0, 0.0, 0.0, 0.0, 0.0, 0.0, 0.0, 0.0, 0.0, 0.0, 0.0, 0.0, 0.0, 0.0, 0.0, 0.0, 0.0, 0.0, 0.0, 0.0, 0.0, 0.0, 0.0, 0.0, 0.0, 0.0, 0.0, 0.0, 0.0, 0.0, 0.0, 0.0, 0.0, 0.0, 0.0, 0.0, 0.0, 0.0, 0.0, 0.0, 0.0, 0.0, 0.0, 0.0, 0.0, 0.0, 0.0, 0.0, 0.0, 0.0, 0.0, 0.0, 0.0, 0.0, 0.0, 0.0, 0.0, 0.0, 0.0, 0.0, 0.0, 0.0, 0.0, 0.0, 0.0, 0.0, 0.0, 0.0, 0.0, 0.0, 0.0, 0.0, 0.0, 0.0, 0.0, 0.0, 0.0, 0.0, 0.0, 0.0, 0.0, 0.0, 0.0, 0.0, 0.0, 0.0, 0.0, 0.0, 0.0, 0.0, 0.0, 0.0, 0.0, 0.0, 0.0, 0.0, 0.0, 0.0, 0.0, 0.0, 0.0, 0.0, 0.0, 0.0, 0.0, 0.0, 0.0, 0.0, 0.0, 0.0, 0.0, 0.0, 0.0, 0.0, 0.0, 0.0, 0.0, 0.0, 0.0, 0.0, 0.0, 0.0, 0.0, 0.0, 0.0, 0.0, 0.0, 0.0, 0.0, 0.0, 0.0, 0.0, 0.0, 0.0, 0.0, 0.0, 0.0, 0.0, 0.0, 0.0, 0.0, 0.0, 0.0, 0.0, 0.0, 0.0, 0.0, 0.0, 0.0, 0.0, 0.0, 0.0, 0.0, 0.0, 0.0, 0.0, 0.0, 0.0, 0.0, 0.0, 0.0, 0.0, 0.0, 0.0, 0.0, 0.0, 0.0, 0.0, 0.0, 0.0, 0.0, 0.0, 0.0, 0.0, 0.0, 0.0, 0.0, 0.0, 0.0, 0.0, 0.0, 0.0, 0.0, 0.0, 0.0, 0.0, 0.0, 0.0, 0.0, 0.0, 0.0, 0.0, 0.0, 0.0, 0.0, 0.0, 0.0, 0.0, 0.0, 0.0, 0.0, 0.0, 0.0, 0.0, 0.0, 0.0, 0.0, 0.0, 0.0, 0.0, 0.0, 0.0, 0.0, 0.0, 0.0, 0.0, 0.0, 0.0, 0.0, 0.0, 0.0, 0.0, 0.0, 0.0, 0.0, 0.0, 0.0, 0.0, 0.0, 0.0, 0.0, 0.0, 0.0, 0.0, 0.0, 0.0, 0.0, 0.0, 0.0, 0.0, 0.0, 0.0, 0.0, 0.0, 0.0, 0.0, 0.0, 0.0, 0.0, 0.0, 0.0, 0.0, 0.0, 0.0, 0.0, 0.0, 0.0, 0.0, 0.0, 0.0, 0.0, 0.0, 0.0, 0.0, 0.0, 0.0, 0.0, 0.0, 0.0, 0.0, 0.0, 0.0, 0.0, 0.0, 0.0, 0.0, 0.0, 0.0, 0.0, 0.0, 0.0, 0.0, 0.0, 0.0, 0.0, 0.0, 0.0, 0.0, 0.0, 0.0, 0.0, 0.0, 0.0, 0.0, 0.0, 0.0, 0.0, 0.0, 0.0, 0.0, 0.0, 0.0, 0.0, 0.0, 0.0, 0.0, 0.0, 0.0, 0.0, 0.0, 0.0, 0.0, 0.0, 0.0, 0.0, 0.0, 0.0, 0.0, 0.0, 0.0, 0.0, 0.0, 0.0, 0.0, 0.0, 0.0, 0.0, 0.0, 0.0, 0.0, 0.0, 0.0, 0.0, 0.0, 0.0, 0.0, 0.0, 0.0, 0.0, 0.0, 0.0, 0.0, 0.0, 0.0, 0.0, 0.0, 0.0, 0.0, 0.0, 0.0, 0.0, 0.0, 0.0, 0.0, 0.0, 0.0, 0.0, 0.0, 0.0, 0.0, 0.0, 0.0, 0.0, 0.0, 0.0, 0.0, 0.0, 0.0, 0.0, 0.0, 0.0, 0.0, 0.0, 0.0, 0.0, 0.0, 0.0, 0.0, 0.0, 0.0, 0.0, 0.0, 0.0, 0.0, 0.0, 0.0, 0.0, 0.0, 0.0, 0.0, 0.0, 0.0, 0.0, 0.0, 0.0, 0.0, 0.0, 0.0, 0.0, 0.0, 0.0, 0.0, 0.0, 0.0, 0.0, 0.0, 0.0, 0.0, 0.0, 0.0, 0.0, 0.0, 0.0, 0.0, 0.0, 0.0, 0.0, 0.0, 0.0, 0.0, 0.0, 0.0, 0.0, 0.0, 0.0, 0.0, 0.0, 0.0, 0.0, 0.0, 0.0, 0.0, 0.0, 0.0, 0.0, 0.0, 0.0, 0.0, 0.0, 0.0, 0.0, 0.0, 0.0, 0.0, 0.0, 0.0, 0.0, 0.0, 0.0, 0.0, 0.0, 0.0, 0.0, 0.0, 0.0, 0.0, 0.0, 0.0, 0.0, 0.0, 0.0, 0.0, 0.0, 0.0, 0.0, 0.0, 0.0, 0.0, 0.0, 0.0, 0.0, 0.0, 0.0, 0.0, 0.0, 0.0, 0.0, 0.0, 0.0, 0.0, 0.0, 0.0, 0.0, 0.0, 0.0, 0.0, 0.0, 0.0, 0.0, 0.0, 0.0, 0.0, 0.0, 0.0, 0.0, 0.0, 0.0, 0.0, 0.0, 0.0, 0.0, 0.0, 0.0, 0.0, 0.0, 0.0, 0.0, 0.0, 0.0, 0.0, 0.0, 0.0, 0.0, 0.0, 0.0, 0.0, 0.0, 0.0, 0.0, 0.0, 0.0, 0.0, 0.0, 0.0, 0.0, 0.0, 0.0, 0.0, 0.0, 0.0, 0.0, 0.0, 0.0, 0.0, 0.0, 0.0, 0.0, 0.0, 0.0, 0.0, 0.0, 0.0, 0.0, 0.0, 0.0, 0.0, 0.0, 0.0, 0.0, 0.0, 0.0, 0.0, 0.0, 0.0, 0.0, 0.0, 0.0, 0.0, 0.0, 0.0, 0.0, 0.0, 0.0, 0.0, 0.0, 0.0, 0.0, 0.0, 0.0, 0.0, 0.0, 0.0, 0.0, 0.0, 0.0, 0.0, 0.0, 0.0, 0.0, 0.0, 0.0, 0.0, 0.0, 0.0, 0.0, 0.0, 0.0, 0.0, 0.0, 0.0, 0.0, 0.0, 0.0, 0.0, 0.0, 0.0, 0.0, 0.0, 0.0, 0.0, 0.0, 0.0, 0.0, 0.0, 0.0, 0.0, 0.0, 0.0, 0.0, 0.0, 0.0, 0.0, 0.0, 0.0, 0.0, 0.0, 0.0, 0.0, 0.0, 0.0, 0.0, 0.0, 0.0, 0.0, 0.0, 0.0, 0.0, 0.0, 0.0, 0.9991, 0.03244, 0.9999, 0.8231, 0.08753, 0.9152, 0.0001, 0.987, 9.933e-05, 9.933e-05, 0.07096, 0.05338, 0.0, 0.0, 0.0, 0.0, 0.0, 0.0, 0.0, 0.0, 0.0, 0.0, 0.0, 0.0, 0.0, 0.0, 0.0, 0.0, 0.0, 0.0, 0.0, 0.0, 0.0, 0.0, 0.0, 0.0, 0.0, 0.0, 0.0, 0.0, 0.0, 0.0, 0.0, 0.0, 0.0, 0.0, 0.0, 0.0, 0.0, 0.0, 0.0, 0.0])
me_cube_001.materials.append(mat_corpo)
me_cube_001.materials.append(mat_olho)
me_cube_001.materials.append(mat_unha)
me_cube_001.use_remesh_preserve_volume = False
me_cube_001.use_remesh_preserve_attributes = False
me_cube_001.use_mirror_vertex_groups = False
me_cube_001.update()
arm_metarig = bpy.data.armatures.new('metarig')  # bones are not reproduced

# ---- objects
ob_cube_001 = bpy.data.objects.new('Cube.001', me_cube_002)
ob_cube = bpy.data.objects.new('Cube', me_cube_001)
ob_metarig = bpy.data.objects.new('metarig', arm_metarig)
ob_lamp = bpy.data.objects.new('Lamp', light_lamp)
ob_camera = bpy.data.objects.new('Camera', cam_camera)

# ---- transforms, parenting, visibility, modifiers, constraints
ob_cube_001.location = (0.0, -0.07719, 0.1553)
ob_cube_001.lineart.crease_threshold = 0.0
_m = ob_cube_001.modifiers.new('Mirror', 'MIRROR')
_m.use_clip = True
_m = ob_cube_001.modifiers.new('Solidify', 'SOLIDIFY')
_m.thickness = 0.0002
_m.nonmanifold_thickness_mode = 'FIXED'
_m.nonmanifold_merge_threshold = 0.0003
_m = ob_cube_001.modifiers.new('Subsurf', 'SUBSURF')
_m.uv_smooth = 'PRESERVE_CORNERS'
_m.quality = 2
_m.show_only_control_edges = False
ob_cube.location = (0.0, 0.0, 0.0)
ob_cube.lineart.crease_threshold = 0.0
_m = ob_cube.modifiers.new('Mirror', 'MIRROR')
_m.use_clip = True
_m = ob_cube.modifiers.new('Subsurf', 'SUBSURF')
_m.uv_smooth = 'PRESERVE_CORNERS'
_m.quality = 2
_m.show_only_control_edges = False
ob_metarig.location = (0.0, 0.0, 0.0)
ob_metarig.hide_viewport = True
ob_metarig.lineart.crease_threshold = 0.0
ob_lamp.location = (4.076, 1.005, 5.904)
ob_lamp.rotation_euler = (0.6503, 0.05522, 1.866)
ob_lamp.lock_rotations_4d = False
ob_lamp.empty_display_type = 'ARROWS'
ob_lamp.color = (0.0, 0.0, 0.0, 0.0)
ob_lamp.lineart.crease_threshold = 0.0
ob_camera.location = (-0.3466, -0.1469, 0.1289)
ob_camera.rotation_euler = (1.459, 5.64e-05, -1.299)
ob_camera.lock_rotations_4d = False
ob_camera.empty_display_type = 'ARROWS'
ob_camera.color = (0.0, 0.0, 0.0, 0.0)
ob_camera.display_type = 'WIRE'
ob_camera.lineart.crease_threshold = 0.0

# ---- collection membership
col_collection_1.objects.link(ob_cube_001)
col_collection_1.objects.link(ob_cube)
col_collection_1.objects.link(ob_metarig)
col_collection_1.objects.link(ob_lamp)
col_collection_1.objects.link(ob_camera)

# ---- scene / render settings (as saved in the file)
scene.camera = ob_camera
scene.frame_start = 1; scene.frame_end = 250; scene.frame_set(1)
scene.render.engine = 'BLENDER_EEVEE_NEXT'
scene.render.resolution_percentage = 50
scene.render.dither_intensity = 0.0
scene.cycles.use_denoising = False
scene.cycles.samples = 128
scene.cycles.sampling_pattern = 'TABULATED_SOBOL'
scene.cycles.use_adaptive_sampling = False
scene.cycles.use_light_tree = False
scene.cycles.blur_glossy = 0.0
scene.cycles.sample_clamp_indirect = 0.0
scene.view_settings.view_transform = 'Standard'
bpy.context.view_layer.update()
